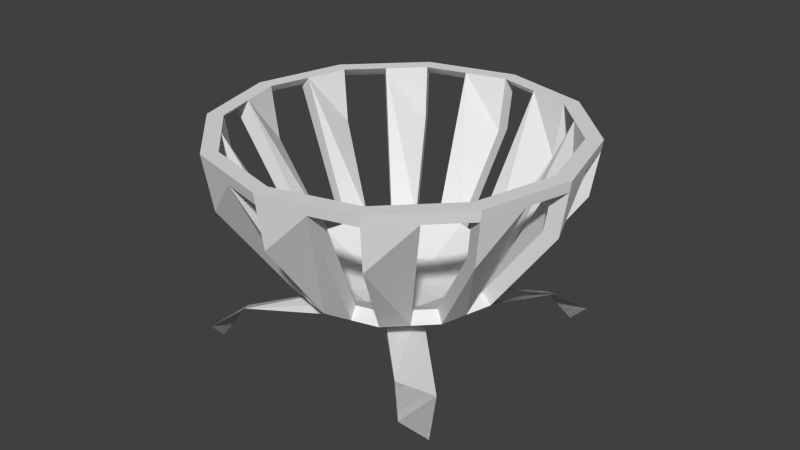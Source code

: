 # Source: Model_Source.blend  (saved by Blender 2.75.0; exported with 4.5.12 LTS)
import bpy
from mathutils import Matrix  # noqa: F401  (used for matrix-valued properties, if any)

bpy.ops.wm.read_factory_settings(use_empty=True)
scene = bpy.context.scene
scene.name = 'Scene'

# ---- collections
col_collection_1 = bpy.data.collections.new('Collection 1'); scene.collection.children.link(col_collection_1)
col_collection_1.hide_render = True
col_collection_1.hide_viewport = True
col_collection_2 = bpy.data.collections.new('Collection 2'); scene.collection.children.link(col_collection_2)

# ---- world
world_world = bpy.data.worlds.new('World'); scene.world = world_world
world_world.color = (0.05088, 0.05088, 0.05088)
world_world.use_sun_shadow = False
world_world.sun_shadow_jitter_overblur = 0.0
world_world.cycles.sampling_method = 'MANUAL'
world_world.cycles.sample_map_resolution = 256

# ---- meshes
me_sphere = bpy.data.meshes.new('Sphere')
me_sphere.from_pydata([(7.451e-09, -0.07071, 0.075), (7.451e-09, -0.07071, 0.125), (-0.07071, -7.451e-09, 0.075), (-0.07071, -7.451e-09, 0.125), (0.07071, 7.451e-09, 0.075), (0.07071, 7.451e-09, 0.125), (-7.451e-09, 0.07071, 0.075), (-7.451e-09, 0.07071, 0.125), (-7.451e-09, 0.07071, 0.125), (-7.451e-09, 0.07071, 0.075), (0.07071, 7.451e-09, 0.125), (0.07071, 7.451e-09, 0.075), (0.3182, 0.3889, 0.125), (0.3182, 0.3889, 0.075), (0.3889, 0.3182, 0.125), (0.3889, 0.3182, 0.075), (-0.3182, -0.3889, 0.075), (-0.3182, -0.3889, 0.125), (-0.3889, -0.3182, 0.125), (-0.3889, -0.3182, 0.075), (-0.3889, 0.3182, 0.125), (-0.3889, 0.3182, 0.075), (-0.3182, 0.3889, 0.125), (-0.3182, 0.3889, 0.075), (0.3182, -0.3889, 0.075), (0.3182, -0.3889, 0.125), (0.3889, -0.3182, 0.125), (0.3889, -0.3182, 0.075), (0.2546, -0.3253, 0.125), (0.3253, -0.2546, 0.125), (0.3253, -0.2546, 0.075), (0.2546, -0.3253, 0.075), (-0.2546, -0.3253, 0.075), (-0.3253, -0.2546, 0.075), (-0.3253, -0.2546, 0.125), (-0.2546, -0.3253, 0.125), (-0.2546, 0.3253, 0.075), (-0.2546, 0.3253, 0.125), (-0.3253, 0.2546, 0.075), (-0.3253, 0.2546, 0.125), (0.3253, 0.2546, 0.075), (0.3253, 0.2546, 0.125), (0.2546, 0.3253, 0.125), (0.2546, 0.3253, 0.075), (0.3553, 0.32, 0.0), (0.32, 0.3553, 0.0), (0.3235, 0.2881, 0.0), (-0.3553, -0.32, 0.0), (-0.32, -0.3553, 0.0), (-0.2881, -0.3235, 0.0), (-0.32, 0.3553, 0.0), (-0.3553, 0.32, 0.0), (-0.2881, 0.3235, 0.0), (-0.3235, 0.2881, 0.0), (0.32, -0.3553, 0.0), (0.3553, -0.32, 0.0), (0.2881, -0.3235, 0.0), (0.3235, -0.2881, 0.0), (-0.3235, -0.2881, 0.0), (0.2881, 0.3235, 0.0), (-0.5, 0.0, 0.6), (-0.4755, 0.0, 0.4455), (-0.4045, 0.0, 0.3061), (-0.2939, 0.0, 0.1955), (-0.1545, 0.0, 0.1245), (-0.433, 0.25, 0.6), (-0.4118, 0.2378, 0.4455), (-0.3503, 0.2023, 0.3061), (-0.2545, 0.1469, 0.1955), (-0.1338, 0.07725, 0.1245), (-0.25, 0.433, 0.6), (-0.2378, 0.4118, 0.4455), (-0.2023, 0.3503, 0.3061), (-0.1469, 0.2545, 0.1955), (-0.07725, 0.1338, 0.1245), (1.708e-07, 0.5, 0.6), (1.857e-07, 0.4755, 0.4455), (1.857e-07, 0.4045, 0.3061), (1.708e-07, 0.2939, 0.1955), (1.634e-07, 0.1545, 0.1245), (0.25, 0.433, 0.6), (0.2378, 0.4118, 0.4455), (0.2023, 0.3503, 0.3061), (0.1469, 0.2545, 0.1955), (0.07725, 0.1338, 0.1245), (0.433, 0.25, 0.6), (0.4118, 0.2378, 0.4455), (0.3503, 0.2023, 0.3061), (0.2545, 0.1469, 0.1955), (0.1338, 0.07725, 0.1245), (0.5, -3.775e-08, 0.6), (0.4755, -7.947e-09, 0.4455), (0.4045, -3.775e-08, 0.3061), (0.2939, -2.285e-08, 0.1955), (0.1545, 6.955e-09, 0.1245), (0.433, -0.25, 0.6), (0.4118, -0.2378, 0.4455), (0.3503, -0.2023, 0.3061), (0.2545, -0.1469, 0.1955), (0.1338, -0.07725, 0.1245), (1.629e-07, 0.0, 0.1), (0.25, -0.433, 0.6), (0.2378, -0.4118, 0.4455), (0.2023, -0.3503, 0.3061), (0.1469, -0.2545, 0.1955), (0.07725, -0.1338, 0.1245), (1.41e-07, -0.5, 0.6), (1.559e-07, -0.4755, 0.4455), (1.112e-07, -0.4045, 0.3061), (1.41e-07, -0.2939, 0.1955), (1.634e-07, -0.1545, 0.1245), (-0.25, -0.433, 0.6), (-0.2378, -0.4118, 0.4455), (-0.2023, -0.3503, 0.3061), (-0.1469, -0.2545, 0.1955), (-0.07725, -0.1338, 0.1245), (-0.433, -0.25, 0.6), (-0.4118, -0.2378, 0.4455), (-0.3503, -0.2023, 0.3061), (-0.2545, -0.1469, 0.1955), (-0.1338, -0.07725, 0.1245), (-0.4556, 4.533e-09, 0.5995), (-0.4326, 2.971e-09, 0.4516), (-0.3677, 1.13e-09, 0.3245), (-0.2667, 1.445e-09, 0.2238), (-0.1396, 1.833e-09, 0.1594), (-0.3945, 0.2278, 0.5995), (-0.3747, 0.2163, 0.4516), (-0.3185, 0.1839, 0.3245), (-0.231, 0.1334, 0.2238), (-0.1209, 0.06978, 0.1594), (-0.2278, 0.3945, 0.5995), (-0.2163, 0.3747, 0.4516), (-0.1839, 0.3185, 0.3245), (-0.1333, 0.231, 0.2238), (-0.06978, 0.1209, 0.1594), (1.69e-07, 0.4556, 0.5995), (1.837e-07, 0.4326, 0.4516), (1.846e-07, 0.3677, 0.3245), (1.704e-07, 0.2667, 0.2238), (1.635e-07, 0.1396, 0.1594), (0.2278, 0.3945, 0.5995), (0.2163, 0.3747, 0.4516), (0.1839, 0.3185, 0.3245), (0.1334, 0.231, 0.2238), (0.06978, 0.1209, 0.1594), (0.3945, 0.2278, 0.5995), (0.3747, 0.2163, 0.4516), (0.3185, 0.1839, 0.3245), (0.231, 0.1334, 0.2238), (0.1209, 0.06978, 0.1594), (0.4556, -3.276e-08, 0.5995), (0.4326, -6.576e-09, 0.4516), (0.3677, -3.572e-08, 0.3245), (0.2667, -2.151e-08, 0.2238), (0.1396, 7.091e-09, 0.1594), (0.3945, -0.2278, 0.5995), (0.3747, -0.2163, 0.4516), (0.3185, -0.1839, 0.3245), (0.231, -0.1334, 0.2238), (0.1209, -0.06978, 0.1594), (1.629e-07, 1.424e-09, 0.1375), (0.2278, -0.3945, 0.5995), (0.2163, -0.3747, 0.4516), (0.1839, -0.3185, 0.3245), (0.1334, -0.231, 0.2238), (0.06978, -0.1209, 0.1594), (1.433e-07, -0.4556, 0.5995), (1.569e-07, -0.4326, 0.4516), (1.176e-07, -0.3677, 0.3245), (1.457e-07, -0.2667, 0.2238), (1.645e-07, -0.1396, 0.1594), (-0.2278, -0.3945, 0.5995), (-0.2163, -0.3747, 0.4516), (-0.1839, -0.3185, 0.3245), (-0.1334, -0.231, 0.2238), (-0.06978, -0.1209, 0.1594), (-0.3945, -0.2278, 0.5995), (-0.3747, -0.2163, 0.4516), (-0.3185, -0.1839, 0.3245), (-0.231, -0.1334, 0.2238), (-0.1209, -0.06978, 0.1594), (0.2742, 0.07347, 0.1955), (0.3774, 0.1011, 0.3061), (0.4665, 0.125, 0.6), (0.1442, 0.03863, 0.1245), (0.4437, 0.1189, 0.4455), (0.2488, 0.06668, 0.2238), (0.3431, 0.09193, 0.3245), (0.425, 0.1139, 0.5995), (0.1302, 0.03489, 0.1594), (0.4036, 0.1082, 0.4516), (0.03863, 0.1442, 0.1245), (0.07347, 0.2742, 0.1955), (0.1189, 0.4437, 0.4455), (0.125, 0.4665, 0.6), (0.1011, 0.3774, 0.3061), (0.03489, 0.1302, 0.1594), (0.06668, 0.2488, 0.2238), (0.1082, 0.4036, 0.4516), (0.1139, 0.425, 0.5995), (0.09193, 0.3431, 0.3245), (-0.1055, 0.1055, 0.1245), (-0.2763, 0.2763, 0.3061), (-0.3248, 0.3248, 0.4455), (-0.2007, 0.2007, 0.1955), (-0.3415, 0.3415, 0.6), (-0.09532, 0.09532, 0.1594), (-0.2512, 0.2512, 0.3245), (-0.2955, 0.2955, 0.4516), (-0.1822, 0.1822, 0.2238), (-0.3111, 0.3111, 0.5995), (-0.2742, -0.07347, 0.1955), (-0.3774, -0.1011, 0.3061), (-0.4665, -0.125, 0.6), (-0.1442, -0.03863, 0.1245), (-0.4437, -0.1189, 0.4455), (-0.2488, -0.06668, 0.2238), (-0.3431, -0.09193, 0.3245), (-0.425, -0.1139, 0.5995), (-0.1302, -0.03489, 0.1594), (-0.4036, -0.1082, 0.4516), (-0.1442, 0.03863, 0.1245), (-0.3774, 0.1011, 0.3061), (-0.4437, 0.1189, 0.4455), (-0.2742, 0.07347, 0.1955), (-0.4665, 0.125, 0.6), (-0.1302, 0.03489, 0.1594), (-0.3431, 0.09193, 0.3245), (-0.4036, 0.1082, 0.4516), (-0.2488, 0.06668, 0.2238), (-0.425, 0.1139, 0.5995), (-0.2007, -0.2007, 0.1955), (-0.2763, -0.2763, 0.3061), (-0.3415, -0.3415, 0.6), (-0.1055, -0.1055, 0.1245), (-0.3248, -0.3248, 0.4455), (-0.1822, -0.1822, 0.2238), (-0.2512, -0.2512, 0.3245), (-0.3111, -0.3111, 0.5995), (-0.09532, -0.09532, 0.1594), (-0.2955, -0.2955, 0.4516), (-0.125, -0.4665, 0.6), (-0.03863, -0.1442, 0.1245), (-0.07347, -0.2742, 0.1955), (-0.1189, -0.4437, 0.4455), (-0.1011, -0.3774, 0.3061), (-0.1139, -0.425, 0.5995), (-0.03489, -0.1302, 0.1594), (-0.06667, -0.2488, 0.2238), (-0.1082, -0.4036, 0.4516), (-0.09193, -0.3431, 0.3245), (0.03863, -0.1442, 0.1245), (0.07347, -0.2742, 0.1955), (0.1189, -0.4437, 0.4455), (0.125, -0.4665, 0.6), (0.1011, -0.3774, 0.3061), (0.03489, -0.1302, 0.1594), (0.06668, -0.2488, 0.2238), (0.1082, -0.4036, 0.4516), (0.1139, -0.425, 0.5995), (0.09193, -0.3431, 0.3245), (0.1055, -0.1055, 0.1245), (0.2763, -0.2763, 0.3061), (0.3248, -0.3248, 0.4455), (0.2007, -0.2007, 0.1955), (0.3415, -0.3415, 0.6), (0.09532, -0.09532, 0.1594), (0.2512, -0.2512, 0.3245), (0.2955, -0.2955, 0.4516), (0.1822, -0.1822, 0.2238), (0.3111, -0.3111, 0.5995), (0.3774, -0.1011, 0.3061), (0.4437, -0.1189, 0.4455), (0.2742, -0.07347, 0.1955), (0.4665, -0.125, 0.6), (0.1442, -0.03863, 0.1245), (0.3431, -0.09193, 0.3245), (0.4036, -0.1082, 0.4516), (0.2488, -0.06668, 0.2238), (0.425, -0.1139, 0.5995), (0.1302, -0.03489, 0.1594), (0.2007, 0.2007, 0.1955), (0.2763, 0.2763, 0.3061), (0.3415, 0.3415, 0.6), (0.1055, 0.1055, 0.1245), (0.3248, 0.3248, 0.4455), (0.1822, 0.1822, 0.2238), (0.2512, 0.2512, 0.3245), (0.3111, 0.3111, 0.5995), (0.09532, 0.09532, 0.1594), (0.2955, 0.2955, 0.4516), (-0.1189, 0.4437, 0.4455), (-0.125, 0.4665, 0.6), (-0.03863, 0.1442, 0.1245), (-0.1011, 0.3774, 0.3061), (-0.07347, 0.2742, 0.1955), (-0.1082, 0.4036, 0.4516), (-0.1139, 0.425, 0.5995), (-0.03489, 0.1302, 0.1594), (-0.09193, 0.3431, 0.3245), (-0.06667, 0.2488, 0.2238), (-0.4951, 0.0, 0.5691), (-0.4288, 0.2476, 0.5691), (-0.2476, 0.4288, 0.5691), (1.738e-07, 0.4951, 0.5691), (0.2476, 0.4288, 0.5691), (0.4288, 0.2476, 0.5691), (0.4951, -3.179e-08, 0.5691), (0.4288, -0.2476, 0.5691), (0.2476, -0.4288, 0.5691), (1.44e-07, -0.4951, 0.5691), (-0.2476, -0.4288, 0.5691), (-0.4288, -0.2476, 0.5691), (0.4619, 0.1238, 0.5691), (0.1238, 0.4619, 0.5691), (-0.3382, 0.3382, 0.5691), (-0.4619, -0.1238, 0.5691), (-0.4619, 0.1238, 0.5691), (-0.3382, -0.3382, 0.5691), (-0.1238, -0.4619, 0.5691), (0.1238, -0.4619, 0.5691), (0.3382, -0.3382, 0.5691), (0.4619, -0.1238, 0.5691), (0.3382, 0.3382, 0.5691), (-0.1238, 0.4619, 0.5691), (-0.1461, 0.5451, 0.65), (1.596e-07, 0.5843, 0.65), (0.1461, 0.5451, 0.65), (0.2921, 0.506, 0.65), (0.1461, -0.5451, 0.65), (1.248e-07, -0.5843, 0.65), (-0.1331, 0.4967, 0.6495), (1.575e-07, 0.5323, 0.6495), (0.1331, 0.4967, 0.6495), (0.2662, 0.461, 0.6495), (0.1331, -0.4967, 0.6495), (1.274e-07, -0.5323, 0.6495), (0.2921, -0.506, 0.65), (0.2662, -0.461, 0.6495), (-0.2921, -0.506, 0.65), (-0.2662, -0.461, 0.6495), (-0.506, -0.2921, 0.65), (-0.461, -0.2662, 0.6495), (-0.5843, 7.948e-09, 0.65), (-0.5323, 1.324e-08, 0.6495), (-0.506, 0.2921, 0.65), (-0.461, 0.2662, 0.6495), (-0.2921, 0.506, 0.65), (-0.2662, 0.461, 0.6495), (0.506, 0.2921, 0.65), (0.461, 0.2662, 0.6495), (0.5843, -3.616e-08, 0.65), (0.5323, -3.034e-08, 0.6495), (0.506, -0.2921, 0.65), (0.461, -0.2662, 0.6495), (0.5451, 0.1461, 0.65), (0.4967, 0.1331, 0.6495), (-0.3991, 0.3991, 0.65), (-0.3636, 0.3636, 0.6495), (-0.5451, -0.1461, 0.65), (-0.4967, -0.1331, 0.6495), (-0.5451, 0.1461, 0.65), (-0.4967, 0.1331, 0.6495), (-0.3991, -0.3991, 0.65), (-0.3636, -0.3636, 0.6495), (-0.1461, -0.5451, 0.65), (-0.1331, -0.4967, 0.6495), (0.3991, -0.3991, 0.65), (0.3636, -0.3636, 0.6495), (0.5451, -0.1461, 0.65), (0.4967, -0.1331, 0.6495), (0.3991, 0.3991, 0.65), (0.3636, 0.3636, 0.6495)], [], [(40, 43, 59, 46), (37, 36, 23, 22), (29, 28, 25, 26), (0, 2, 6, 4), (5, 7, 3, 1), (41, 40, 15, 14), (12, 14, 15, 13), (43, 42, 12, 13), (24, 31, 56, 54), (42, 41, 14, 12), (17, 18, 19, 16), (35, 34, 18, 17), (34, 33, 19, 18), (32, 35, 17, 16), (20, 22, 23, 21), (38, 21, 51, 53), (39, 37, 22, 20), (38, 39, 20, 21), (26, 25, 24, 27), (30, 29, 26, 27), (28, 31, 24, 25), (43, 13, 45, 59), (0, 4, 30, 31), (1, 0, 31, 28), (4, 5, 29, 30), (5, 1, 28, 29), (0, 1, 35, 32), (3, 2, 33, 34), (1, 3, 34, 35), (2, 0, 32, 33), (2, 3, 39, 38), (3, 7, 37, 39), (6, 2, 38, 36), (7, 6, 36, 37), (8, 10, 41, 42), (11, 9, 43, 40), (9, 8, 42, 43), (10, 11, 40, 41), (58, 49, 48, 47), (46, 59, 45, 44), (52, 53, 51, 50), (56, 57, 55, 54), (36, 38, 53, 52), (33, 32, 49, 58), (13, 15, 44, 45), (16, 19, 47, 48), (15, 40, 46, 44), (19, 33, 58, 47), (21, 23, 50, 51), (30, 27, 55, 57), (32, 16, 48, 49), (27, 24, 54, 55), (23, 36, 52, 50), (31, 30, 57, 56), (223, 224, 66, 67), (225, 223, 67, 68), (222, 225, 68, 69), (318, 226, 65, 303), (203, 204, 71, 72), (205, 203, 72, 73), (202, 205, 73, 74), (316, 206, 70, 304), (325, 293, 75, 305), (295, 292, 76, 77), (296, 295, 77, 78), (294, 296, 78, 79), (192, 193, 83, 84), (315, 195, 80, 306), (196, 194, 81, 82), (193, 196, 82, 83), (282, 283, 87, 88), (285, 282, 88, 89), (324, 284, 85, 307), (283, 286, 86, 87), (182, 183, 92, 93), (185, 182, 93, 94), (314, 184, 90, 308), (183, 186, 91, 92), (272, 273, 96, 97), (274, 272, 97, 98), (276, 274, 98, 99), (323, 275, 95, 309), (263, 264, 102, 103), (265, 263, 103, 104), (262, 265, 104, 105), (322, 266, 101, 310), (252, 253, 109, 110), (321, 255, 106, 311), (256, 254, 107, 108), (253, 256, 108, 109), (243, 244, 114, 115), (320, 242, 111, 312), (246, 245, 112, 113), (244, 246, 113, 114), (232, 233, 118, 119), (235, 232, 119, 120), (319, 234, 116, 313), (233, 236, 117, 118), (100, 64, 222, 69), (100, 69, 202, 74), (100, 74, 294, 79), (100, 79, 192, 84), (100, 84, 285, 89), (100, 89, 185, 94), (100, 94, 276, 99), (100, 99, 262, 105), (100, 105, 252, 110), (100, 110, 243, 115), (100, 115, 235, 120), (212, 213, 62, 63), (215, 212, 63, 64), (317, 214, 60, 302), (100, 120, 215, 64), (213, 216, 61, 62), (228, 128, 127, 229), (230, 129, 128, 228), (227, 130, 129, 230), (229, 127, 126, 231), (208, 133, 132, 209), (210, 134, 133, 208), (207, 135, 134, 210), (209, 132, 131, 211), (297, 137, 136, 298), (300, 138, 137, 297), (301, 139, 138, 300), (299, 140, 139, 301), (197, 145, 144, 198), (199, 142, 141, 200), (201, 143, 142, 199), (198, 144, 143, 201), (287, 149, 148, 288), (290, 150, 149, 287), (291, 147, 146, 289), (288, 148, 147, 291), (187, 154, 153, 188), (190, 155, 154, 187), (191, 152, 151, 189), (188, 153, 152, 191), (277, 158, 157, 278), (279, 159, 158, 277), (281, 160, 159, 279), (278, 157, 156, 280), (268, 164, 163, 269), (270, 165, 164, 268), (267, 166, 165, 270), (269, 163, 162, 271), (257, 171, 170, 258), (259, 168, 167, 260), (261, 169, 168, 259), (258, 170, 169, 261), (248, 176, 175, 249), (250, 173, 172, 247), (251, 174, 173, 250), (249, 175, 174, 251), (237, 180, 179, 238), (240, 181, 180, 237), (241, 178, 177, 239), (238, 179, 178, 241), (161, 130, 227, 125), (161, 135, 207, 130), (161, 140, 299, 135), (161, 145, 197, 140), (161, 150, 290, 145), (161, 155, 190, 150), (161, 160, 281, 155), (161, 166, 267, 160), (161, 171, 257, 166), (161, 176, 248, 171), (161, 181, 240, 176), (217, 124, 123, 218), (220, 125, 124, 217), (221, 122, 121, 219), (161, 125, 220, 181), (218, 123, 122, 221), (255, 101, 162, 260), (141, 80, 329, 335), (136, 75, 327, 333), (184, 189, 357, 356), (116, 234, 364, 342), (131, 70, 348, 349), (293, 70, 131, 298), (195, 75, 136, 200), (214, 219, 361, 360), (242, 247, 367, 366), (289, 146, 351, 373), (126, 65, 346, 347), (85, 146, 189, 184), (150, 190, 187, 149), (307, 85, 184, 314), (89, 88, 182, 185), (275, 280, 371, 370), (140, 197, 198, 139), (305, 75, 195, 315), (79, 78, 193, 192), (65, 126, 211, 206), (130, 207, 210, 129), (303, 65, 206, 316), (69, 68, 205, 202), (116, 177, 219, 214), (181, 220, 217, 180), (313, 116, 214, 317), (120, 119, 212, 215), (60, 121, 231, 226), (125, 227, 230, 124), (302, 60, 226, 318), (64, 63, 225, 222), (111, 172, 239, 234), (176, 240, 237, 175), (312, 111, 234, 319), (115, 114, 232, 235), (106, 167, 247, 242), (171, 248, 249, 170), (311, 106, 242, 320), (110, 109, 244, 243), (65, 226, 362, 346), (166, 257, 258, 165), (310, 101, 255, 321), (105, 104, 253, 252), (95, 156, 271, 266), (160, 267, 270, 159), (309, 95, 266, 322), (99, 98, 265, 262), (90, 151, 280, 275), (155, 281, 279, 154), (308, 90, 275, 323), (94, 93, 274, 276), (80, 141, 289, 284), (145, 290, 287, 144), (306, 80, 284, 324), (84, 83, 282, 285), (121, 60, 344, 345), (135, 299, 301, 134), (74, 73, 296, 294), (304, 70, 293, 325), (216, 317, 302, 61), (236, 319, 313, 117), (245, 320, 312, 112), (254, 321, 311, 107), (264, 322, 310, 102), (273, 323, 309, 96), (186, 314, 308, 91), (286, 324, 307, 86), (194, 315, 306, 81), (292, 325, 305, 76), (204, 316, 304, 71), (224, 318, 303, 66), (249, 251, 250, 247, 320, 245, 246, 244), (238, 241, 239, 319, 236, 233, 232, 237), (218, 221, 219, 317, 216, 213, 212, 217), (229, 231, 318, 224, 223, 225, 230, 228), (209, 211, 316, 204, 203, 205, 210, 208), (301, 300, 297, 298, 325, 292, 295, 296), (198, 201, 199, 200, 315, 194, 196, 193), (288, 291, 289, 324, 286, 283, 282, 287), (188, 191, 189, 314, 186, 183, 182, 187), (278, 280, 323, 273, 272, 274, 279, 277), (269, 271, 322, 264, 263, 265, 270, 268), (258, 261, 259, 260, 321, 254, 256, 253), (102, 310, 162, 163, 164, 165, 104, 103), (96, 309, 156, 157, 158, 159, 98, 97), (91, 308, 151, 152, 153, 154, 93, 92), (86, 307, 146, 147, 148, 149, 88, 87), (81, 306, 141, 142, 143, 144, 83, 82), (76, 305, 136, 137, 138, 139, 78, 77), (71, 304, 131, 132, 133, 134, 73, 72), (66, 303, 126, 127, 128, 129, 68, 67), (61, 302, 121, 122, 123, 124, 63, 62), (117, 313, 177, 178, 179, 180, 119, 118), (112, 312, 172, 173, 174, 175, 114, 113), (107, 311, 167, 168, 169, 170, 109, 108), (114, 175, 237, 232), (244, 109, 170, 249), (253, 104, 165, 258), (98, 159, 270, 265), (93, 154, 279, 274), (88, 149, 187, 182), (83, 144, 287, 282), (193, 78, 139, 198), (73, 134, 301, 296), (68, 129, 210, 205), (63, 124, 230, 225), (119, 180, 217, 212), (298, 131, 304, 325), (200, 136, 305, 315), (289, 141, 306, 324), (189, 146, 307, 314), (280, 151, 308, 323), (271, 156, 309, 322), (260, 162, 310, 321), (247, 167, 311, 320), (239, 172, 312, 319), (219, 177, 313, 317), (231, 121, 302, 318), (211, 126, 303, 316), (366, 367, 341, 340), (364, 365, 343, 342), (360, 361, 345, 344), (362, 363, 347, 346), (358, 359, 349, 348), (372, 373, 351, 350), (356, 357, 353, 352), (370, 371, 355, 354), (368, 369, 339, 338), (329, 328, 334, 335), (331, 330, 336, 337), (327, 326, 332, 333), (284, 289, 373, 372), (231, 126, 347, 363), (111, 242, 366, 340), (146, 85, 350, 351), (260, 167, 337, 336), (200, 141, 335, 334), (101, 266, 368, 338), (226, 231, 363, 362), (151, 90, 352, 353), (239, 177, 343, 365), (70, 206, 358, 348), (255, 260, 336, 330), (156, 95, 354, 355), (95, 275, 370, 354), (195, 200, 334, 328), (60, 214, 360, 344), (106, 255, 330, 331), (80, 195, 328, 329), (90, 184, 356, 352), (234, 239, 365, 364), (162, 101, 338, 339), (271, 162, 339, 369), (247, 172, 341, 367), (298, 136, 333, 332), (293, 298, 332, 326), (167, 106, 331, 337), (266, 271, 369, 368), (85, 284, 372, 350), (211, 131, 349, 359), (172, 111, 340, 341), (206, 211, 359, 358), (280, 156, 355, 371), (219, 121, 345, 361), (177, 116, 342, 343), (189, 151, 353, 357), (75, 293, 326, 327)])
_uv = me_sphere.uv_layers.new(name='UVMap')
_uv.uv.foreach_set('vector', [0.9307, 0.5215, 0.9307, 0.5267, 0.9267, 0.5254, 0.9267, 0.5228, 0.8713, 0.5548, 0.874, 0.5548, 0.874, 0.5595, 0.8713, 0.5595, 0.6203, 0.4163, 0.6151, 0.4163, 0.6151, 0.4116, 0.6203, 0.4116, 0.8781, 0.6098, 0.8781, 0.6046, 0.8834, 0.6046, 0.8834, 0.6098, 0.8436, 0.4849, 0.8436, 0.4901, 0.8383, 0.4901, 0.8383, 0.4849, 0.9184, 0.5407, 0.9158, 0.5407, 0.9158, 0.536, 0.9184, 0.536, 0.8928, 0.5783, 0.898, 0.5783, 0.898, 0.5809, 0.8928, 0.5809, 0.8601, 0.5409, 0.8574, 0.5409, 0.8574, 0.5362, 0.8601, 0.5362, 0.8393, 0.5375, 0.8393, 0.5327, 0.8433, 0.5339, 0.8433, 0.5363, 0.6952, 0.5053, 0.7004, 0.5053, 0.7004, 0.5101, 0.6952, 0.5101, 0.9374, 0.4985, 0.9321, 0.4985, 0.9321, 0.4959, 0.9374, 0.4959, 0.5961, 0.4353, 0.5961, 0.4405, 0.5914, 0.4405, 0.5914, 0.4353, 0.8574, 0.5409, 0.8548, 0.5409, 0.8548, 0.5362, 0.8574, 0.5362, 0.8849, 0.5606, 0.8876, 0.5606, 0.8876, 0.5652, 0.8849, 0.5653, 0.8928, 0.5849, 0.8876, 0.5849, 0.8876, 0.5823, 0.8928, 0.5823, 0.9077, 0.5407, 0.9077, 0.536, 0.9118, 0.5372, 0.9118, 0.5396, 0.6151, 0.4595, 0.6203, 0.4595, 0.6203, 0.4642, 0.6151, 0.4642, 0.9077, 0.5407, 0.9051, 0.5407, 0.9051, 0.536, 0.9077, 0.536, 0.9384, 0.5347, 0.9333, 0.5347, 0.9332, 0.5321, 0.9384, 0.5321, 0.8406, 0.5561, 0.8433, 0.5561, 0.8433, 0.5608, 0.8406, 0.5608, 0.8366, 0.5327, 0.8393, 0.5327, 0.8393, 0.5375, 0.8366, 0.5375, 0.8601, 0.5409, 0.8601, 0.5362, 0.8641, 0.5374, 0.8641, 0.5397, 0.6828, 0.5478, 0.6881, 0.5478, 0.6881, 0.5668, 0.6828, 0.5668, 0.8366, 0.5138, 0.8393, 0.5138, 0.8393, 0.5327, 0.8366, 0.5327, 0.8406, 0.5375, 0.8433, 0.5375, 0.8433, 0.5561, 0.8406, 0.5561, 0.6203, 0.4353, 0.6151, 0.4353, 0.6151, 0.4163, 0.6203, 0.4163, 0.8849, 0.542, 0.8876, 0.542, 0.8876, 0.5606, 0.8849, 0.5606, 0.8574, 0.5599, 0.8548, 0.5599, 0.8548, 0.5409, 0.8574, 0.5409, 0.6151, 0.4353, 0.6151, 0.4405, 0.5961, 0.4405, 0.5961, 0.4353, 0.6828, 0.5426, 0.6828, 0.5478, 0.6639, 0.5478, 0.6639, 0.5426, 0.9077, 0.5597, 0.9051, 0.5597, 0.9051, 0.5407, 0.9077, 0.5407, 0.6151, 0.4405, 0.6203, 0.4405, 0.6203, 0.4595, 0.6151, 0.4595, 0.6881, 0.5426, 0.6828, 0.5426, 0.6828, 0.5236, 0.6881, 0.5236, 0.8713, 0.5362, 0.874, 0.5362, 0.874, 0.5548, 0.8713, 0.5548, 0.6952, 0.4864, 0.7004, 0.4864, 0.7004, 0.5053, 0.6952, 0.5053, 0.6523, 0.6014, 0.647, 0.6014, 0.647, 0.5825, 0.6523, 0.5825, 0.8601, 0.5599, 0.8574, 0.5599, 0.8574, 0.5409, 0.8601, 0.5409, 0.9184, 0.5593, 0.9158, 0.5593, 0.9158, 0.5407, 0.9184, 0.5407, 0.6039, 0.6059, 0.6039, 0.6085, 0.6015, 0.6085, 0.6015, 0.6059, 0.6639, 0.6086, 0.6639, 0.606, 0.6663, 0.606, 0.6663, 0.6086, 0.6089, 0.6059, 0.6089, 0.6085, 0.6065, 0.6085, 0.6065, 0.6059, 0.6041, 0.6085, 0.6041, 0.6059, 0.6065, 0.6059, 0.6065, 0.6085, 0.8323, 0.581, 0.8323, 0.5862, 0.8282, 0.5848, 0.8282, 0.5822, 0.9393, 0.5227, 0.9393, 0.5279, 0.9353, 0.5264, 0.9353, 0.5238, 0.8928, 0.5809, 0.898, 0.5809, 0.8966, 0.5849, 0.894, 0.5849, 0.9374, 0.4959, 0.9321, 0.4959, 0.9334, 0.4919, 0.936, 0.4919, 0.9158, 0.536, 0.9158, 0.5407, 0.9118, 0.5393, 0.9118, 0.537, 0.8548, 0.5362, 0.8548, 0.5409, 0.8508, 0.5397, 0.8508, 0.5374, 0.8928, 0.5823, 0.8876, 0.5823, 0.8889, 0.5783, 0.8915, 0.5783, 0.8406, 0.5561, 0.8406, 0.5608, 0.8366, 0.5594, 0.8366, 0.5571, 0.8849, 0.5606, 0.8849, 0.5653, 0.8809, 0.5639, 0.8809, 0.5616, 0.9384, 0.5321, 0.9332, 0.5321, 0.9347, 0.5281, 0.9373, 0.5281, 0.874, 0.5595, 0.874, 0.5548, 0.878, 0.5562, 0.878, 0.5585, 0.9351, 0.5215, 0.9351, 0.5268, 0.9311, 0.5255, 0.9311, 0.5228, 0.9208, 0.5277, 0.9134, 0.5295, 0.9133, 0.5239, 0.9207, 0.5229, 0.8509, 0.4838, 0.8458, 0.4861, 0.8436, 0.481, 0.8493, 0.4801, 0.8574, 0.4809, 0.8509, 0.4838, 0.8493, 0.4801, 0.8566, 0.479, 0.9068, 0.53, 0.9052, 0.5301, 0.9051, 0.5242, 0.9067, 0.5242, 0.9207, 0.5174, 0.9133, 0.5174, 0.9133, 0.5109, 0.9207, 0.5119, 0.9267, 0.5174, 0.9207, 0.5174, 0.9207, 0.5119, 0.9267, 0.5134, 0.8568, 0.4769, 0.8497, 0.4762, 0.8502, 0.4722, 0.857, 0.4748, 0.9067, 0.5174, 0.9051, 0.5174, 0.9051, 0.5106, 0.9067, 0.5107, 0.9068, 0.5048, 0.9052, 0.5047, 0.9053, 0.4988, 0.907, 0.499, 0.9208, 0.5071, 0.9134, 0.5053, 0.9135, 0.4997, 0.9209, 0.5024, 0.8525, 0.469, 0.848, 0.4656, 0.8513, 0.4612, 0.8549, 0.4657, 0.8583, 0.4731, 0.8525, 0.469, 0.8549, 0.4657, 0.8595, 0.4714, 0.8614, 0.4706, 0.8586, 0.4641, 0.8622, 0.4625, 0.8633, 0.4697, 0.8164, 0.5439, 0.8148, 0.544, 0.8146, 0.5376, 0.8163, 0.5375, 0.8305, 0.5423, 0.823, 0.5435, 0.8228, 0.5374, 0.8304, 0.5371, 0.8366, 0.5405, 0.8305, 0.5423, 0.8304, 0.5371, 0.8365, 0.5367, 0.8366, 0.5327, 0.8304, 0.5317, 0.8305, 0.5263, 0.8366, 0.5288, 0.8654, 0.47, 0.8662, 0.4629, 0.8702, 0.4634, 0.8675, 0.4702, 0.8163, 0.5309, 0.8147, 0.5309, 0.8148, 0.5242, 0.8164, 0.5243, 0.8304, 0.5317, 0.8229, 0.5311, 0.823, 0.5247, 0.8305, 0.5263, 0.8734, 0.4657, 0.8767, 0.4612, 0.8812, 0.4644, 0.8766, 0.4681, 0.8692, 0.4714, 0.8734, 0.4657, 0.8766, 0.4681, 0.8709, 0.4727, 0.8167, 0.5191, 0.8151, 0.519, 0.8153, 0.5138, 0.817, 0.514, 0.8307, 0.5221, 0.8232, 0.5198, 0.8235, 0.5149, 0.8309, 0.5179, 0.919, 0.4897, 0.9114, 0.4909, 0.9113, 0.4848, 0.9188, 0.4845, 0.9251, 0.4878, 0.919, 0.4897, 0.9188, 0.4845, 0.925, 0.4841, 0.8718, 0.4746, 0.8782, 0.4718, 0.8799, 0.4754, 0.8726, 0.4765, 0.9049, 0.4913, 0.9033, 0.4914, 0.9031, 0.4849, 0.9047, 0.4849, 0.9189, 0.4791, 0.9114, 0.4785, 0.9114, 0.4721, 0.919, 0.4737, 0.9251, 0.4801, 0.9189, 0.4791, 0.919, 0.4737, 0.9251, 0.4762, 0.8724, 0.4786, 0.8794, 0.4794, 0.879, 0.4834, 0.8722, 0.4807, 0.9048, 0.4783, 0.9032, 0.4782, 0.9033, 0.4715, 0.9049, 0.4717, 0.8709, 0.4824, 0.8766, 0.4866, 0.8743, 0.4898, 0.8697, 0.4841, 0.9052, 0.4665, 0.9035, 0.4664, 0.9038, 0.4612, 0.9054, 0.4614, 0.9192, 0.4695, 0.9117, 0.4672, 0.912, 0.4622, 0.9194, 0.4653, 0.8766, 0.4866, 0.8812, 0.4899, 0.8779, 0.4944, 0.8743, 0.4898, 0.8677, 0.485, 0.8706, 0.4914, 0.8669, 0.4931, 0.8658, 0.4858, 0.9012, 0.4672, 0.9029, 0.4671, 0.9031, 0.473, 0.9015, 0.4731, 0.8872, 0.4695, 0.8947, 0.4677, 0.8949, 0.4733, 0.8874, 0.4743, 0.8706, 0.4914, 0.8729, 0.4966, 0.8678, 0.4988, 0.8669, 0.4931, 0.8812, 0.4798, 0.8874, 0.4798, 0.8874, 0.4853, 0.8812, 0.4838, 0.8637, 0.4856, 0.863, 0.4926, 0.859, 0.4922, 0.8616, 0.4854, 0.9015, 0.4798, 0.9031, 0.4798, 0.9031, 0.4866, 0.9015, 0.4865, 0.8874, 0.4798, 0.8949, 0.4798, 0.8949, 0.4863, 0.8874, 0.4853, 0.8646, 0.4778, 0.8583, 0.4829, 0.8574, 0.4809, 0.8566, 0.479, 0.8646, 0.4778, 0.8566, 0.479, 0.8568, 0.4769, 0.857, 0.4748, 0.8646, 0.4778, 0.857, 0.4748, 0.8583, 0.4731, 0.8595, 0.4714, 0.8646, 0.4778, 0.8595, 0.4714, 0.8614, 0.4706, 0.8633, 0.4697, 0.8646, 0.4778, 0.8633, 0.4697, 0.8654, 0.47, 0.8675, 0.4702, 0.8646, 0.4778, 0.8675, 0.4702, 0.8692, 0.4714, 0.8709, 0.4727, 0.8646, 0.4778, 0.8709, 0.4727, 0.8718, 0.4746, 0.8726, 0.4765, 0.8646, 0.4778, 0.8726, 0.4765, 0.8724, 0.4786, 0.8722, 0.4807, 0.8646, 0.4778, 0.8722, 0.4807, 0.8709, 0.4824, 0.8697, 0.4841, 0.8646, 0.4778, 0.8697, 0.4841, 0.8677, 0.485, 0.8658, 0.4858, 0.8646, 0.4778, 0.8658, 0.4858, 0.8637, 0.4856, 0.8616, 0.4854, 0.8558, 0.4898, 0.8524, 0.4944, 0.848, 0.4911, 0.8525, 0.4875, 0.8599, 0.4841, 0.8558, 0.4898, 0.8525, 0.4875, 0.8583, 0.4829, 0.9012, 0.4924, 0.9029, 0.4925, 0.9026, 0.4984, 0.901, 0.4982, 0.8646, 0.4778, 0.8616, 0.4854, 0.8599, 0.4841, 0.8583, 0.4829, 0.8872, 0.4901, 0.8947, 0.4919, 0.8945, 0.4975, 0.887, 0.4948, 0.6465, 0.5517, 0.6512, 0.5514, 0.6511, 0.5579, 0.6456, 0.5582, 0.6259, 0.4983, 0.6241, 0.4952, 0.6279, 0.4914, 0.6304, 0.4958, 0.6203, 0.5016, 0.6194, 0.4999, 0.6241, 0.4952, 0.6259, 0.4983, 0.6456, 0.5582, 0.6511, 0.5579, 0.6512, 0.5656, 0.6454, 0.5659, 0.6294, 0.5617, 0.6245, 0.5614, 0.6234, 0.5548, 0.6291, 0.5552, 0.621, 0.4934, 0.6178, 0.4915, 0.6192, 0.4864, 0.6235, 0.4889, 0.6178, 0.499, 0.6161, 0.498, 0.6178, 0.4915, 0.621, 0.4934, 0.6291, 0.5552, 0.6234, 0.5548, 0.6233, 0.5471, 0.6294, 0.5475, 0.6528, 0.5385, 0.6485, 0.5373, 0.649, 0.5296, 0.6536, 0.5307, 0.6536, 0.5453, 0.6499, 0.5443, 0.6485, 0.5373, 0.6528, 0.5385, 0.6142, 0.4915, 0.6106, 0.4915, 0.6092, 0.4864, 0.6142, 0.4864, 0.6142, 0.498, 0.6123, 0.498, 0.6106, 0.4915, 0.6142, 0.4915, 0.6107, 0.499, 0.609, 0.4999, 0.6043, 0.4952, 0.6074, 0.4934, 0.6512, 0.5586, 0.6563, 0.5579, 0.6566, 0.5656, 0.6513, 0.5663, 0.6523, 0.552, 0.6566, 0.5514, 0.6563, 0.5579, 0.6512, 0.5586, 0.6074, 0.4934, 0.6043, 0.4952, 0.6005, 0.4914, 0.6049, 0.4889, 0.6025, 0.4983, 0.6007, 0.5015, 0.5955, 0.5001, 0.598, 0.4958, 0.6081, 0.5016, 0.6071, 0.5032, 0.6007, 0.5015, 0.6025, 0.4983, 0.5948, 0.5561, 0.5889, 0.5561, 0.5886, 0.5484, 0.5948, 0.5484, 0.5948, 0.5625, 0.5898, 0.5625, 0.5889, 0.5561, 0.5948, 0.5561, 0.6007, 0.5051, 0.6007, 0.5087, 0.5955, 0.5101, 0.5955, 0.5051, 0.6071, 0.5051, 0.6071, 0.507, 0.6007, 0.5087, 0.6007, 0.5051, 0.6227, 0.5325, 0.6177, 0.5315, 0.618, 0.5238, 0.6233, 0.5248, 0.6233, 0.5392, 0.619, 0.5383, 0.6177, 0.5315, 0.6227, 0.5325, 0.6798, 0.4719, 0.6841, 0.4715, 0.6837, 0.4781, 0.6787, 0.4786, 0.6025, 0.5119, 0.6043, 0.515, 0.6005, 0.5188, 0.598, 0.5144, 0.6081, 0.5086, 0.609, 0.5103, 0.6043, 0.515, 0.6025, 0.5119, 0.6787, 0.4786, 0.6837, 0.4781, 0.6841, 0.4859, 0.6787, 0.4864, 0.609, 0.5618, 0.604, 0.5618, 0.6031, 0.5552, 0.609, 0.5552, 0.6074, 0.5168, 0.6106, 0.5187, 0.6092, 0.5238, 0.6049, 0.5213, 0.6107, 0.5112, 0.6123, 0.5122, 0.6106, 0.5187, 0.6074, 0.5168, 0.609, 0.5552, 0.6031, 0.5552, 0.6028, 0.5475, 0.609, 0.5475, 0.6142, 0.5122, 0.6161, 0.5122, 0.6178, 0.5187, 0.6142, 0.5187, 0.6022, 0.5325, 0.5972, 0.5316, 0.5975, 0.5238, 0.6028, 0.5247, 0.6028, 0.5392, 0.5985, 0.5385, 0.5972, 0.5316, 0.6022, 0.5325, 0.6142, 0.5187, 0.6178, 0.5187, 0.6192, 0.5238, 0.6142, 0.5238, 0.6178, 0.5112, 0.6194, 0.5103, 0.6241, 0.515, 0.621, 0.5168, 0.6397, 0.5582, 0.6453, 0.5579, 0.6454, 0.5656, 0.6395, 0.5659, 0.6407, 0.5517, 0.6454, 0.5514, 0.6453, 0.5579, 0.6397, 0.5582, 0.621, 0.5168, 0.6241, 0.515, 0.6279, 0.5188, 0.6235, 0.5213, 0.6259, 0.5119, 0.6278, 0.5087, 0.6329, 0.5101, 0.6304, 0.5144, 0.6203, 0.5086, 0.6213, 0.507, 0.6278, 0.5087, 0.6259, 0.5119, 0.6629, 0.5554, 0.6572, 0.555, 0.6571, 0.5473, 0.6632, 0.5477, 0.6632, 0.5619, 0.6582, 0.5616, 0.6572, 0.555, 0.6629, 0.5554, 0.8033, 0.5051, 0.8085, 0.4999, 0.8095, 0.5016, 0.8104, 0.5032, 0.8033, 0.5051, 0.8052, 0.498, 0.8069, 0.499, 0.8085, 0.4999, 0.8033, 0.5051, 0.8014, 0.498, 0.8033, 0.498, 0.8052, 0.498, 0.8033, 0.5051, 0.7981, 0.4999, 0.7998, 0.499, 0.8014, 0.498, 0.8033, 0.5051, 0.7962, 0.5032, 0.7972, 0.5016, 0.7981, 0.4999, 0.8033, 0.5051, 0.7962, 0.507, 0.7962, 0.5051, 0.7962, 0.5032, 0.8033, 0.5051, 0.7981, 0.5103, 0.7972, 0.5086, 0.7962, 0.507, 0.8033, 0.5051, 0.8014, 0.5122, 0.7998, 0.5112, 0.7981, 0.5103, 0.8033, 0.5051, 0.8052, 0.5122, 0.8033, 0.5122, 0.8014, 0.5122, 0.8033, 0.5051, 0.8085, 0.5103, 0.8069, 0.5112, 0.8052, 0.5122, 0.8033, 0.5051, 0.8104, 0.507, 0.8095, 0.5086, 0.8085, 0.5103, 0.6278, 0.5051, 0.6278, 0.5015, 0.6329, 0.5001, 0.6329, 0.5051, 0.6213, 0.5051, 0.6213, 0.5032, 0.6278, 0.5015, 0.6278, 0.5051, 0.6458, 0.5385, 0.6414, 0.5373, 0.642, 0.5296, 0.6466, 0.5307, 0.8033, 0.5051, 0.8104, 0.5032, 0.8104, 0.5051, 0.8104, 0.507, 0.6466, 0.5453, 0.6429, 0.5443, 0.6414, 0.5373, 0.6458, 0.5385, 0.6493, 0.5413, 0.6493, 0.5345, 0.6515, 0.5351, 0.6515, 0.5413, 0.9253, 0.4909, 0.9265, 0.4929, 0.9265, 0.498, 0.9251, 0.4957, 0.8174, 0.5811, 0.8186, 0.5826, 0.8186, 0.587, 0.8172, 0.5852, 0.8336, 0.5856, 0.8324, 0.5872, 0.8323, 0.5829, 0.8336, 0.581, 0.9396, 0.5079, 0.9396, 0.5147, 0.9353, 0.5147, 0.9353, 0.5068, 0.9396, 0.4919, 0.9407, 0.4936, 0.9407, 0.4985, 0.9394, 0.4964, 0.635, 0.5308, 0.635, 0.524, 0.6373, 0.5246, 0.6373, 0.5308, 0.5948, 0.5419, 0.5948, 0.5351, 0.5971, 0.5357, 0.5971, 0.5419, 0.9236, 0.57, 0.9226, 0.5714, 0.9224, 0.5675, 0.9236, 0.5659, 0.9389, 0.482, 0.9378, 0.4838, 0.9376, 0.4792, 0.9389, 0.4771, 0.5797, 0.5607, 0.5797, 0.5669, 0.5758, 0.568, 0.5758, 0.5607, 0.9253, 0.4837, 0.9265, 0.4857, 0.9265, 0.4909, 0.9251, 0.4885, 0.6113, 0.5182, 0.6136, 0.5188, 0.6136, 0.525, 0.6113, 0.525, 0.6071, 0.5032, 0.6071, 0.5051, 0.6007, 0.5051, 0.6007, 0.5015, 0.8164, 0.5243, 0.8148, 0.5242, 0.8151, 0.519, 0.8167, 0.5191, 0.8675, 0.4702, 0.8702, 0.4634, 0.8734, 0.4657, 0.8692, 0.4714, 0.9402, 0.482, 0.9391, 0.4838, 0.9389, 0.4792, 0.9402, 0.4771, 0.6123, 0.498, 0.6107, 0.499, 0.6074, 0.4934, 0.6106, 0.4915, 0.8166, 0.5502, 0.8149, 0.5504, 0.8148, 0.544, 0.8164, 0.5439, 0.8595, 0.4714, 0.8549, 0.4657, 0.8586, 0.4641, 0.8614, 0.4706, 0.6113, 0.5318, 0.6136, 0.5324, 0.6136, 0.5386, 0.6113, 0.5386, 0.6194, 0.4999, 0.6178, 0.499, 0.621, 0.4934, 0.6241, 0.4952, 0.9067, 0.5242, 0.9051, 0.5242, 0.9051, 0.5174, 0.9067, 0.5174, 0.8566, 0.479, 0.8493, 0.4801, 0.8497, 0.4762, 0.8568, 0.4769, 0.5813, 0.5399, 0.5836, 0.5405, 0.5836, 0.5467, 0.5813, 0.5467, 0.6213, 0.507, 0.6213, 0.5051, 0.6278, 0.5051, 0.6278, 0.5087, 0.9015, 0.4865, 0.9031, 0.4866, 0.9029, 0.4925, 0.9012, 0.4924, 0.8616, 0.4854, 0.859, 0.4922, 0.8558, 0.4898, 0.8599, 0.4841, 0.5813, 0.5331, 0.5836, 0.5337, 0.5836, 0.5399, 0.5813, 0.5399, 0.6213, 0.5032, 0.6203, 0.5016, 0.6259, 0.4983, 0.6278, 0.5015, 0.907, 0.5358, 0.9053, 0.536, 0.9052, 0.5301, 0.9068, 0.53, 0.8583, 0.4829, 0.8525, 0.4875, 0.8509, 0.4838, 0.8574, 0.4809, 0.6373, 0.524, 0.635, 0.5234, 0.635, 0.5172, 0.6373, 0.5172, 0.6194, 0.5103, 0.6203, 0.5086, 0.6259, 0.5119, 0.6241, 0.515, 0.9015, 0.4731, 0.9031, 0.473, 0.9031, 0.4798, 0.9015, 0.4798, 0.8658, 0.4858, 0.8669, 0.4931, 0.863, 0.4926, 0.8637, 0.4856, 0.6136, 0.5318, 0.6113, 0.5312, 0.6113, 0.525, 0.6136, 0.525, 0.6161, 0.5122, 0.6178, 0.5112, 0.621, 0.5168, 0.6178, 0.5187, 0.901, 0.4614, 0.9026, 0.4612, 0.9029, 0.4671, 0.9012, 0.4672, 0.8697, 0.4841, 0.8743, 0.4898, 0.8706, 0.4914, 0.8677, 0.485, 0.9376, 0.468, 0.9376, 0.4612, 0.9419, 0.4612, 0.9419, 0.4691, 0.6123, 0.5122, 0.6142, 0.5122, 0.6142, 0.5187, 0.6106, 0.5187, 0.9049, 0.4717, 0.9033, 0.4715, 0.9035, 0.4664, 0.9052, 0.4665, 0.8722, 0.4807, 0.879, 0.4834, 0.8766, 0.4866, 0.8709, 0.4824, 0.6373, 0.5376, 0.635, 0.537, 0.635, 0.5308, 0.6373, 0.5308, 0.609, 0.5103, 0.6107, 0.5112, 0.6074, 0.5168, 0.6043, 0.515, 0.9047, 0.4849, 0.9031, 0.4849, 0.9032, 0.4782, 0.9048, 0.4783, 0.8726, 0.4765, 0.8799, 0.4754, 0.8794, 0.4794, 0.8724, 0.4786, 0.6113, 0.5386, 0.6136, 0.5392, 0.6136, 0.5454, 0.6113, 0.5454, 0.6071, 0.507, 0.6081, 0.5086, 0.6025, 0.5119, 0.6007, 0.5087, 0.905, 0.4976, 0.9034, 0.4978, 0.9033, 0.4914, 0.9049, 0.4913, 0.8709, 0.4727, 0.8766, 0.4681, 0.8782, 0.4718, 0.8718, 0.4746, 0.6113, 0.5114, 0.6136, 0.512, 0.6136, 0.5182, 0.6113, 0.5182, 0.609, 0.4999, 0.6081, 0.5016, 0.6025, 0.4983, 0.6043, 0.4952, 0.8163, 0.5375, 0.8146, 0.5376, 0.8147, 0.5309, 0.8163, 0.5309, 0.8633, 0.4697, 0.8622, 0.4625, 0.8662, 0.4629, 0.8654, 0.47, 0.8161, 0.5811, 0.8172, 0.5826, 0.8172, 0.587, 0.8159, 0.5852, 0.6161, 0.498, 0.6142, 0.498, 0.6142, 0.4915, 0.6178, 0.4915, 0.857, 0.4748, 0.8502, 0.4722, 0.8525, 0.469, 0.8583, 0.4731, 0.9067, 0.5107, 0.9051, 0.5106, 0.9052, 0.5047, 0.9068, 0.5048, 0.8947, 0.4919, 0.9012, 0.4924, 0.901, 0.4982, 0.8945, 0.4975, 0.8949, 0.4798, 0.9015, 0.4798, 0.9015, 0.4865, 0.8949, 0.4863, 0.8947, 0.4677, 0.9012, 0.4672, 0.9015, 0.4731, 0.8949, 0.4733, 0.9117, 0.4672, 0.9052, 0.4665, 0.9054, 0.4614, 0.912, 0.4622, 0.9114, 0.4785, 0.9048, 0.4783, 0.9049, 0.4717, 0.9114, 0.4721, 0.9114, 0.4909, 0.9049, 0.4913, 0.9047, 0.4849, 0.9113, 0.4848, 0.8232, 0.5198, 0.8167, 0.5191, 0.817, 0.514, 0.8235, 0.5149, 0.8229, 0.5311, 0.8163, 0.5309, 0.8164, 0.5243, 0.823, 0.5247, 0.823, 0.5435, 0.8164, 0.5439, 0.8163, 0.5375, 0.8228, 0.5374, 0.9134, 0.5053, 0.9068, 0.5048, 0.907, 0.499, 0.9135, 0.4997, 0.9133, 0.5174, 0.9067, 0.5174, 0.9067, 0.5107, 0.9133, 0.5109, 0.9134, 0.5295, 0.9068, 0.53, 0.9067, 0.5242, 0.9133, 0.5239, 0.9323, 0.5596, 0.9301, 0.5665, 0.9301, 0.5739, 0.9323, 0.5815, 0.9299, 0.5809, 0.9281, 0.5745, 0.9281, 0.5664, 0.9305, 0.5588, 0.9317, 0.4689, 0.9317, 0.4762, 0.934, 0.4837, 0.9315, 0.4831, 0.9296, 0.4769, 0.9296, 0.4688, 0.9321, 0.4612, 0.934, 0.462, 0.9342, 0.5432, 0.9342, 0.5502, 0.9361, 0.5578, 0.9341, 0.5567, 0.9325, 0.5504, 0.9325, 0.5427, 0.9346, 0.536, 0.9361, 0.5371, 0.9341, 0.5738, 0.9362, 0.5814, 0.934, 0.5807, 0.9323, 0.5743, 0.9323, 0.5662, 0.9345, 0.5588, 0.9362, 0.5597, 0.9342, 0.5664, 0.9288, 0.514, 0.9311, 0.5215, 0.9286, 0.5209, 0.9267, 0.5147, 0.9267, 0.5065, 0.9293, 0.4988, 0.9311, 0.4995, 0.9288, 0.5065, 0.8615, 0.5608, 0.8594, 0.5672, 0.8593, 0.5744, 0.8615, 0.5819, 0.8592, 0.5811, 0.8574, 0.5748, 0.8575, 0.5669, 0.8597, 0.5599, 0.8366, 0.5513, 0.8346, 0.558, 0.8346, 0.5653, 0.8366, 0.5729, 0.8344, 0.5721, 0.8327, 0.5657, 0.8327, 0.5577, 0.835, 0.5504, 0.8304, 0.5581, 0.8303, 0.5656, 0.8327, 0.5731, 0.8302, 0.5725, 0.8282, 0.5662, 0.8283, 0.5581, 0.8308, 0.5504, 0.8327, 0.5511, 0.9203, 0.5672, 0.9203, 0.5744, 0.9224, 0.5819, 0.9201, 0.5811, 0.9184, 0.5748, 0.9184, 0.5669, 0.9207, 0.5597, 0.9224, 0.5606, 0.9256, 0.5739, 0.9279, 0.5815, 0.9255, 0.5808, 0.9237, 0.5745, 0.9237, 0.5664, 0.9261, 0.5588, 0.9279, 0.5596, 0.9257, 0.5665, 0.8456, 0.573, 0.848, 0.5805, 0.8455, 0.5799, 0.8436, 0.5736, 0.8436, 0.5655, 0.8461, 0.5579, 0.848, 0.5587, 0.8457, 0.5656, 0.9376, 0.4623, 0.9357, 0.4684, 0.9357, 0.4754, 0.9376, 0.4829, 0.9356, 0.4819, 0.934, 0.4756, 0.934, 0.4679, 0.936, 0.4612, 0.9281, 0.5428, 0.93, 0.5365, 0.9325, 0.536, 0.9302, 0.5435, 0.9302, 0.551, 0.9325, 0.5581, 0.9306, 0.5588, 0.9281, 0.5511, 0.9251, 0.468, 0.9271, 0.4618, 0.9296, 0.4612, 0.9272, 0.4687, 0.9273, 0.476, 0.9296, 0.483, 0.9277, 0.4837, 0.9251, 0.4761, 0.8641, 0.5441, 0.8643, 0.5376, 0.8661, 0.5362, 0.8657, 0.5439, 0.8671, 0.5507, 0.87, 0.5563, 0.8688, 0.5577, 0.8656, 0.5516, 0.9118, 0.5663, 0.9136, 0.56, 0.9159, 0.5593, 0.9137, 0.5669, 0.9138, 0.5743, 0.9159, 0.5812, 0.9141, 0.582, 0.9118, 0.5744, 0.8192, 0.5571, 0.8212, 0.5509, 0.8238, 0.5504, 0.8214, 0.5579, 0.8214, 0.5653, 0.8238, 0.5724, 0.8218, 0.5731, 0.8193, 0.5653, 0.8946, 0.5497, 0.8951, 0.5433, 0.8971, 0.542, 0.8965, 0.5497, 0.898, 0.5567, 0.9012, 0.5626, 0.8998, 0.5638, 0.8962, 0.5574, 0.9311, 0.5058, 0.933, 0.4995, 0.9353, 0.4988, 0.9331, 0.5064, 0.9332, 0.5138, 0.9353, 0.5207, 0.9335, 0.5215, 0.9312, 0.5139, 0.8146, 0.5571, 0.8166, 0.5509, 0.8192, 0.5504, 0.8168, 0.5579, 0.8168, 0.5653, 0.8192, 0.5724, 0.8173, 0.5731, 0.8147, 0.5653, 0.8876, 0.5497, 0.888, 0.5433, 0.89, 0.542, 0.8895, 0.5497, 0.8909, 0.5567, 0.8942, 0.5626, 0.8927, 0.5638, 0.8891, 0.5574, 0.9237, 0.5429, 0.9256, 0.5366, 0.9281, 0.536, 0.9258, 0.5435, 0.9258, 0.551, 0.9281, 0.5581, 0.9262, 0.5588, 0.9237, 0.5511, 0.8238, 0.5572, 0.8257, 0.551, 0.8282, 0.5504, 0.8259, 0.5579, 0.8259, 0.5653, 0.8282, 0.5723, 0.8263, 0.573, 0.8238, 0.5654, 0.8436, 0.5441, 0.8438, 0.5376, 0.8455, 0.5362, 0.8452, 0.544, 0.8466, 0.5509, 0.8495, 0.5566, 0.8482, 0.5579, 0.8451, 0.5517, 0.8833, 0.5812, 0.8847, 0.5815, 0.8847, 0.5852, 0.8833, 0.5852, 0.8697, 0.5304, 0.8662, 0.5324, 0.8659, 0.5311, 0.869, 0.5292, 0.8622, 0.5324, 0.8582, 0.5324, 0.8586, 0.5311, 0.8622, 0.5311, 0.8513, 0.5284, 0.8523, 0.5274, 0.8555, 0.5292, 0.8548, 0.5304, 0.8473, 0.5215, 0.8487, 0.5211, 0.8505, 0.5243, 0.8493, 0.525, 0.8473, 0.5135, 0.8487, 0.5139, 0.8487, 0.5175, 0.8473, 0.5175, 0.8513, 0.5066, 0.8523, 0.5076, 0.8505, 0.5107, 0.8493, 0.51, 0.8548, 0.5046, 0.8582, 0.5026, 0.8586, 0.5039, 0.8555, 0.5058, 0.8662, 0.5026, 0.8659, 0.5039, 0.8622, 0.5039, 0.8622, 0.5026, 0.8274, 0.5851, 0.8259, 0.5847, 0.8259, 0.5811, 0.8274, 0.5811, 0.8772, 0.5135, 0.8758, 0.5139, 0.874, 0.5107, 0.8752, 0.51, 0.8772, 0.5215, 0.8758, 0.5211, 0.8758, 0.5175, 0.8772, 0.5175, 0.88, 0.577, 0.88, 0.5832, 0.878, 0.5837, 0.878, 0.577, 0.8615, 0.5734, 0.8615, 0.5672, 0.8635, 0.5667, 0.8635, 0.5734, 0.848, 0.585, 0.848, 0.5788, 0.85, 0.5783, 0.85, 0.585, 0.85, 0.5715, 0.85, 0.5777, 0.848, 0.5783, 0.848, 0.5715, 0.8693, 0.5644, 0.8693, 0.5582, 0.8713, 0.5577, 0.8713, 0.5644, 0.8693, 0.5711, 0.8693, 0.5649, 0.8713, 0.5644, 0.8713, 0.5711, 0.8615, 0.5802, 0.8615, 0.574, 0.8635, 0.5734, 0.8635, 0.5802, 0.9159, 0.5729, 0.9159, 0.5667, 0.9179, 0.5661, 0.9179, 0.5729, 0.9159, 0.5796, 0.9159, 0.5734, 0.9179, 0.5729, 0.9179, 0.5796, 0.9361, 0.5587, 0.9361, 0.5525, 0.9381, 0.5519, 0.9381, 0.5587, 0.878, 0.577, 0.878, 0.5708, 0.88, 0.5702, 0.88, 0.577, 0.9374, 0.4986, 0.9374, 0.4924, 0.9394, 0.4919, 0.9394, 0.4986, 0.6394, 0.5608, 0.6368, 0.5608, 0.6368, 0.5536, 0.6394, 0.5529, 0.6636, 0.5699, 0.661, 0.5699, 0.661, 0.5626, 0.6636, 0.5619, 0.6233, 0.5617, 0.6259, 0.5617, 0.6259, 0.569, 0.6233, 0.5697, 0.6852, 0.5236, 0.6826, 0.5236, 0.6826, 0.5164, 0.6852, 0.5157, 0.6226, 0.5722, 0.6199, 0.5722, 0.6199, 0.5649, 0.6226, 0.5642, 0.5731, 0.5607, 0.5758, 0.5607, 0.5758, 0.568, 0.5731, 0.5687, 0.5951, 0.5705, 0.5925, 0.5705, 0.5925, 0.5632, 0.5951, 0.5625, 0.5868, 0.5686, 0.5841, 0.5686, 0.5841, 0.5614, 0.5868, 0.5607, 0.6028, 0.5618, 0.6054, 0.5618, 0.6054, 0.569, 0.6028, 0.5697, 0.6394, 0.5608, 0.6394, 0.5688, 0.6368, 0.5688, 0.6368, 0.5615, 0.5666, 0.5687, 0.5666, 0.5607, 0.5692, 0.5607, 0.5692, 0.568, 0.6906, 0.4715, 0.6906, 0.4795, 0.688, 0.4795, 0.688, 0.4722, 0.9049, 0.5837, 0.9037, 0.5857, 0.9035, 0.581, 0.9049, 0.5787, 0.6787, 0.5236, 0.6787, 0.5174, 0.6826, 0.5164, 0.6826, 0.5236, 0.9405, 0.5759, 0.9405, 0.5827, 0.9362, 0.5827, 0.9362, 0.5747, 0.9397, 0.5519, 0.9408, 0.5537, 0.9408, 0.5586, 0.9395, 0.5565, 0.5731, 0.5607, 0.5731, 0.5669, 0.5692, 0.568, 0.5692, 0.5607, 0.6329, 0.5688, 0.6329, 0.5626, 0.6368, 0.5615, 0.6368, 0.5688, 0.9405, 0.5679, 0.9405, 0.5747, 0.9362, 0.5747, 0.9362, 0.5668, 0.9236, 0.5643, 0.9226, 0.5659, 0.9224, 0.5616, 0.9236, 0.5597, 0.9226, 0.5714, 0.9236, 0.5726, 0.9236, 0.5766, 0.9224, 0.5751, 0.6571, 0.5699, 0.6571, 0.5637, 0.661, 0.5626, 0.661, 0.5699, 0.9396, 0.5159, 0.9396, 0.5227, 0.9353, 0.5227, 0.9353, 0.5147, 0.8706, 0.5752, 0.8695, 0.5766, 0.8693, 0.5727, 0.8706, 0.5711, 0.9386, 0.5281, 0.9398, 0.53, 0.9398, 0.535, 0.9384, 0.5327, 0.9361, 0.5508, 0.9361, 0.544, 0.9404, 0.544, 0.9404, 0.5519, 0.8159, 0.5857, 0.8148, 0.5873, 0.8146, 0.583, 0.8159, 0.5811, 0.9419, 0.4703, 0.9419, 0.4771, 0.9376, 0.4771, 0.9376, 0.4691, 0.8436, 0.5873, 0.8436, 0.5805, 0.8478, 0.5805, 0.8478, 0.5884, 0.9396, 0.5, 0.9396, 0.5068, 0.9353, 0.5068, 0.9353, 0.4988, 0.9361, 0.5428, 0.9361, 0.536, 0.9404, 0.536, 0.9404, 0.544, 0.9395, 0.5569, 0.9383, 0.5588, 0.9381, 0.5541, 0.9395, 0.5519, 0.8355, 0.5798, 0.8366, 0.5817, 0.8366, 0.5868, 0.8353, 0.5845, 0.6093, 0.5618, 0.6093, 0.568, 0.6054, 0.569, 0.6054, 0.5618, 0.6329, 0.5608, 0.6329, 0.5546, 0.6368, 0.5536, 0.6368, 0.5608, 0.6841, 0.4795, 0.6841, 0.4732, 0.688, 0.4722, 0.688, 0.4795, 0.8349, 0.5855, 0.8338, 0.5871, 0.8336, 0.5829, 0.8349, 0.581, 0.9226, 0.5766, 0.9236, 0.5778, 0.9236, 0.5819, 0.9224, 0.5804, 0.8628, 0.5851, 0.8616, 0.587, 0.8615, 0.5824, 0.8628, 0.5802, 0.9405, 0.56, 0.9405, 0.5668, 0.9362, 0.5668, 0.9362, 0.5588, 0.616, 0.5722, 0.616, 0.566, 0.6199, 0.5649, 0.6199, 0.5722, 0.8355, 0.5729, 0.8366, 0.5748, 0.8366, 0.5798, 0.8353, 0.5775, 0.94, 0.4889, 0.9388, 0.4909, 0.9386, 0.4862, 0.94, 0.4839, 0.5802, 0.5686, 0.5802, 0.5624, 0.5841, 0.5614, 0.5841, 0.5686, 0.6298, 0.5617, 0.6298, 0.5679, 0.6259, 0.569, 0.6259, 0.5617, 0.9161, 0.5796, 0.9173, 0.5816, 0.9173, 0.5866, 0.9159, 0.5843, 0.5886, 0.5705, 0.5886, 0.5643, 0.5925, 0.5632, 0.5925, 0.5705, 0.8992, 0.5855, 0.8992, 0.5787, 0.9035, 0.5787, 0.9035, 0.5866])
me_sphere.use_remesh_preserve_volume = False
me_sphere.use_remesh_preserve_attributes = False
me_sphere.use_mirror_vertex_groups = False
me_sphere.update()
me_sphere_001 = bpy.data.meshes.new('Sphere.001')
me_sphere_001.from_pydata([(7.451e-09, -0.07071, 0.075), (7.451e-09, -0.07071, 0.125), (-0.07071, -7.451e-09, 0.075), (-0.07071, -7.451e-09, 0.125), (0.07071, 7.451e-09, 0.075), (0.07071, 7.451e-09, 0.125), (-7.451e-09, 0.07071, 0.075), (-7.451e-09, 0.07071, 0.125), (-7.451e-09, 0.07071, 0.125), (0.07071, 7.451e-09, 0.075), (0.3889, 0.3182, 0.075), (-0.3182, -0.3889, 0.075), (-0.3889, 0.3182, 0.125), (0.3182, -0.3889, 0.075), (0.2546, -0.3253, 0.125), (0.3253, -0.2546, 0.075), (-0.3253, -0.2546, 0.075), (-0.2546, -0.3253, 0.125), (0.3253, 0.2546, 0.125), (0.2546, 0.3253, 0.075), (0.32, 0.3553, 0.0), (-0.3553, -0.32, 0.0), (0.3553, -0.32, 0.0), (-0.5, 0.0, 0.6), (-0.4755, 0.0, 0.4455), (-0.2939, 0.0, 0.1955), (-0.1545, 0.0, 0.1245), (-0.433, 0.25, 0.6), (-0.4118, 0.2378, 0.4455), (-0.2545, 0.1469, 0.1955), (-0.1338, 0.07725, 0.1245), (-0.25, 0.433, 0.6), (-0.2378, 0.4118, 0.4455), (-0.1469, 0.2545, 0.1955), (-0.07725, 0.1338, 0.1245), (1.708e-07, 0.5, 0.6), (1.857e-07, 0.4755, 0.4455), (1.708e-07, 0.2939, 0.1955), (1.634e-07, 0.1545, 0.1245), (0.25, 0.433, 0.6), (0.2378, 0.4118, 0.4455), (0.1469, 0.2545, 0.1955), (0.07725, 0.1338, 0.1245), (0.433, 0.25, 0.6), (0.4118, 0.2378, 0.4455), (0.2545, 0.1469, 0.1955), (0.1338, 0.07725, 0.1245), (0.5, -3.775e-08, 0.6), (0.4755, -7.947e-09, 0.4455), (0.2939, -2.285e-08, 0.1955), (0.1545, 6.955e-09, 0.1245), (0.433, -0.25, 0.6), (0.4118, -0.2378, 0.4455), (0.2545, -0.1469, 0.1955), (0.1338, -0.07725, 0.1245), (1.629e-07, 0.0, 0.1), (0.25, -0.433, 0.6), (0.2378, -0.4118, 0.4455), (0.1469, -0.2545, 0.1955), (0.07725, -0.1338, 0.1245), (1.41e-07, -0.5, 0.6), (1.559e-07, -0.4755, 0.4455), (1.41e-07, -0.2939, 0.1955), (1.634e-07, -0.1545, 0.1245), (-0.25, -0.433, 0.6), (-0.2378, -0.4118, 0.4455), (-0.1469, -0.2545, 0.1955), (-0.07725, -0.1338, 0.1245), (-0.433, -0.25, 0.6), (-0.4118, -0.2378, 0.4455), (-0.2545, -0.1469, 0.1955), (-0.1338, -0.07725, 0.1245), (-0.4556, 4.533e-09, 0.5995), (-0.4326, 2.971e-09, 0.4516), (-0.2667, 1.445e-09, 0.2238), (-0.1396, 1.833e-09, 0.1594), (-0.3945, 0.2278, 0.5995), (-0.3747, 0.2163, 0.4516), (-0.231, 0.1334, 0.2238), (-0.1209, 0.06978, 0.1594), (-0.2278, 0.3945, 0.5995), (-0.2163, 0.3747, 0.4516), (-0.1333, 0.231, 0.2238), (-0.06978, 0.1209, 0.1594), (1.69e-07, 0.4556, 0.5995), (1.837e-07, 0.4326, 0.4516), (1.704e-07, 0.2667, 0.2238), (1.635e-07, 0.1396, 0.1594), (0.2278, 0.3945, 0.5995), (0.2163, 0.3747, 0.4516), (0.1334, 0.231, 0.2238), (0.06978, 0.1209, 0.1594), (0.3945, 0.2278, 0.5995), (0.3747, 0.2163, 0.4516), (0.231, 0.1334, 0.2238), (0.1209, 0.06978, 0.1594), (0.4556, -3.276e-08, 0.5995), (0.4326, -6.576e-09, 0.4516), (0.2667, -2.151e-08, 0.2238), (0.1396, 7.091e-09, 0.1594), (0.3945, -0.2278, 0.5995), (0.3747, -0.2163, 0.4516), (0.231, -0.1334, 0.2238), (0.1209, -0.06978, 0.1594), (1.629e-07, 1.424e-09, 0.1375), (0.2278, -0.3945, 0.5995), (0.2163, -0.3747, 0.4516), (0.1334, -0.231, 0.2238), (0.06978, -0.1209, 0.1594), (1.433e-07, -0.4556, 0.5995), (1.569e-07, -0.4326, 0.4516), (1.457e-07, -0.2667, 0.2238), (1.645e-07, -0.1396, 0.1594), (-0.2278, -0.3945, 0.5995), (-0.2163, -0.3747, 0.4516), (-0.1334, -0.231, 0.2238), (-0.06978, -0.1209, 0.1594), (-0.3945, -0.2278, 0.5995), (-0.3747, -0.2163, 0.4516), (-0.231, -0.1334, 0.2238), (-0.1209, -0.06978, 0.1594), (0.2742, 0.07347, 0.1955), (0.4665, 0.125, 0.6), (0.2488, 0.06668, 0.2238), (0.425, 0.1139, 0.5995), (0.07347, 0.2742, 0.1955), (0.125, 0.4665, 0.6), (0.06668, 0.2488, 0.2238), (0.1139, 0.425, 0.5995), (-0.2007, 0.2007, 0.1955), (-0.3415, 0.3415, 0.6), (-0.1822, 0.1822, 0.2238), (-0.3111, 0.3111, 0.5995), (-0.2742, -0.07347, 0.1955), (-0.4665, -0.125, 0.6), (-0.2488, -0.06668, 0.2238), (-0.425, -0.1139, 0.5995), (-0.2742, 0.07347, 0.1955), (-0.4665, 0.125, 0.6), (-0.2488, 0.06668, 0.2238), (-0.425, 0.1139, 0.5995), (-0.2007, -0.2007, 0.1955), (-0.3415, -0.3415, 0.6), (-0.1822, -0.1822, 0.2238), (-0.3111, -0.3111, 0.5995), (-0.125, -0.4665, 0.6), (-0.07347, -0.2742, 0.1955), (-0.1139, -0.425, 0.5995), (-0.06667, -0.2488, 0.2238), (0.07347, -0.2742, 0.1955), (0.125, -0.4665, 0.6), (0.06668, -0.2488, 0.2238), (0.1139, -0.425, 0.5995), (0.2007, -0.2007, 0.1955), (0.3415, -0.3415, 0.6), (0.1822, -0.1822, 0.2238), (0.3111, -0.3111, 0.5995), (0.2742, -0.07347, 0.1955), (0.4665, -0.125, 0.6), (0.2488, -0.06668, 0.2238), (0.425, -0.1139, 0.5995), (0.2007, 0.2007, 0.1955), (0.3415, 0.3415, 0.6), (0.1822, 0.1822, 0.2238), (0.3111, 0.3111, 0.5995), (-0.125, 0.4665, 0.6), (-0.07347, 0.2742, 0.1955), (-0.1139, 0.425, 0.5995), (-0.06667, 0.2488, 0.2238), (-0.4951, 0.0, 0.5691), (-0.4288, 0.2476, 0.5691), (-0.2476, 0.4288, 0.5691), (1.738e-07, 0.4951, 0.5691), (0.2476, 0.4288, 0.5691), (0.4288, 0.2476, 0.5691), (0.4951, -3.179e-08, 0.5691), (0.4288, -0.2476, 0.5691), (0.2476, -0.4288, 0.5691), (1.44e-07, -0.4951, 0.5691), (-0.2476, -0.4288, 0.5691), (-0.4288, -0.2476, 0.5691), (0.4619, 0.1238, 0.5691), (0.1238, 0.4619, 0.5691), (-0.3382, 0.3382, 0.5691), (-0.4619, -0.1238, 0.5691), (-0.4619, 0.1238, 0.5691), (-0.3382, -0.3382, 0.5691), (-0.1238, -0.4619, 0.5691), (0.1238, -0.4619, 0.5691), (0.3382, -0.3382, 0.5691), (0.4619, -0.1238, 0.5691), (0.3382, 0.3382, 0.5691), (-0.1238, 0.4619, 0.5691)], [], [(140, 139, 78, 77), (1, 0, 14), (132, 183, 129, 131), (0, 2, 6, 4), (5, 7, 3, 1), (17, 11, 16, 0), (21, 11, 16), (3, 16, 17), (133, 135, 136, 184), (3, 2, 16), (21, 16, 11), (15, 14, 13), (0, 4, 15), (5, 1, 14), (140, 185, 137, 139), (17, 16, 11), (15, 13, 14, 0), (2, 0, 16), (149, 151, 152, 188), (12, 6, 2, 3), (156, 189, 153, 155), (161, 163, 164, 191), (20, 10, 19), (160, 190, 157, 159), (121, 123, 124, 181), (8, 19, 9, 18), (125, 127, 128, 182), (75, 74, 135), (0, 1, 17), (12, 3, 7), (22, 13, 15), (1, 3, 17), (146, 148, 147, 187), (32, 33, 129, 183), (167, 168, 86, 85), (67, 66, 141), (185, 138, 27, 170), (192, 36, 37, 166), (128, 127, 90, 89), (71, 70, 133), (183, 130, 31, 171), (192, 165, 35, 172), (182, 40, 41, 125), (164, 163, 94, 93), (55, 30, 34), (182, 126, 39, 173), (191, 44, 45, 161), (124, 123, 98, 97), (160, 159, 102, 101), (87, 86, 168), (191, 162, 43, 174), (181, 48, 49, 121), (156, 155, 107, 106), (38, 37, 125), (181, 122, 47, 175), (52, 53, 157, 190), (57, 58, 153, 189), (152, 151, 111, 110), (101, 100, 160), (190, 158, 51, 176), (188, 61, 62, 149), (147, 148, 115, 114), (190, 176, 52), (189, 154, 56, 177), (55, 54, 59), (188, 150, 60, 178), (187, 65, 66, 146), (144, 143, 119, 118), (59, 58, 149), (187, 145, 64, 179), (186, 69, 70, 141), (121, 49, 50), (137, 29, 30), (63, 62, 146), (186, 142, 68, 180), (24, 169, 72, 73, 74, 25), (182, 173, 40), (191, 174, 44), (181, 175, 48), (188, 178, 61), (187, 179, 65), (186, 180, 69), (132, 131, 82, 81), (55, 26, 30), (184, 134, 23, 169), (184, 169, 24), (28, 29, 137, 185), (32, 171, 80, 81, 82, 33), (55, 71, 26), (141, 70, 71), (36, 172, 84, 85, 86, 37), (82, 83, 168), (133, 25, 26), (104, 87, 83), (40, 173, 88, 89, 90, 41), (129, 33, 34), (89, 88, 128), (30, 29, 129), (44, 174, 92, 93, 94, 45), (125, 41, 42), (93, 92, 164), (192, 172, 36), (48, 175, 96, 97, 98, 49), (103, 102, 159), (97, 96, 124), (55, 38, 42), (52, 176, 100, 101, 102, 53), (57, 177, 105, 106, 107, 58), (104, 103, 99), (42, 41, 161), (98, 99, 159), (61, 178, 109, 110, 111, 62), (153, 58, 59), (110, 109, 152), (54, 53, 153), (65, 179, 113, 114, 115, 66), (149, 62, 63), (114, 113, 147), (55, 59, 63), (69, 180, 117, 118, 119, 70), (146, 66, 67), (46, 45, 121), (118, 117, 144), (55, 63, 67), (55, 46, 50), (55, 42, 46), (55, 67, 71), (73, 72, 136), (26, 25, 137), (28, 170, 76, 77, 78, 29), (150, 56, 105, 152), (165, 31, 80, 167), (126, 35, 84, 128), (43, 92, 124, 122), (174, 43, 122, 181), (172, 35, 126, 182), (27, 76, 132, 130), (81, 80, 132), (170, 27, 130, 183), (183, 171, 32), (68, 117, 136, 134), (180, 68, 134, 184), (23, 72, 140, 138), (77, 76, 140), (169, 23, 138, 185), (185, 170, 28), (64, 113, 144, 142), (179, 64, 142, 186), (60, 109, 147, 145), (178, 60, 145, 187), (177, 56, 150, 188), (51, 100, 156, 154), (106, 105, 156), (176, 51, 154, 189), (189, 177, 57), (47, 96, 160, 158), (161, 45, 46), (175, 47, 158, 190), (39, 88, 164, 162), (173, 39, 162, 191), (85, 84, 167), (171, 31, 165, 192), (119, 120, 135), (115, 116, 143), (111, 112, 148), (107, 108, 151), (102, 103, 155), (157, 53, 54), (94, 95, 123), (90, 91, 163), (86, 87, 127), (166, 37, 38), (78, 79, 131), (74, 75, 139), (104, 116, 112), (104, 120, 116), (104, 75, 120), (79, 78, 139), (83, 82, 131), (55, 34, 38), (104, 91, 87), (104, 95, 91), (104, 99, 95), (50, 49, 157), (108, 107, 155), (104, 112, 108), (112, 111, 151), (104, 108, 103), (55, 50, 54), (99, 98, 123), (95, 94, 163), (91, 90, 127), (34, 33, 166), (104, 83, 79), (104, 79, 75), (136, 135, 74, 73), (120, 119, 143), (116, 115, 148), (66, 115, 143, 141), (146, 62, 111, 148), (149, 58, 107, 151), (53, 102, 155, 153), (49, 98, 159, 157), (45, 94, 123, 121), (41, 90, 163, 161), (125, 37, 86, 127), (33, 82, 168, 166), (29, 78, 131, 129), (25, 74, 139, 137), (70, 119, 135, 133), (167, 80, 171, 192), (128, 84, 172, 182), (164, 88, 173, 191), (124, 92, 174, 181), (160, 96, 175, 190), (156, 100, 176, 189), (152, 105, 177, 188), (147, 109, 178, 187), (144, 113, 179, 186), (136, 117, 180, 184), (140, 72, 169, 185), (132, 76, 170, 183), (8, 18, 19), (18, 10, 19), (47, 122, 124, 96), (43, 162, 164, 92), (39, 126, 128, 88), (35, 165, 167, 84), (31, 130, 132, 80), (27, 138, 140, 76), (23, 134, 136, 72), (68, 142, 144, 117), (64, 145, 147, 113), (60, 150, 152, 109), (56, 154, 156, 105), (20, 19, 10), (51, 158, 160, 100), (19, 10, 18, 9), (15, 5, 14), (184, 24, 25, 133), (12, 7, 6), (166, 168, 167, 192), (22, 15, 13), (4, 5, 15), (141, 143, 144, 186), (46, 121, 50), (99, 123, 95), (38, 125, 42), (91, 127, 87), (30, 129, 34), (79, 83, 131), (71, 133, 26), (75, 135, 120), (26, 137, 30), (75, 79, 139), (67, 141, 71), (120, 143, 116), (63, 146, 67), (116, 148, 112), (59, 149, 63), (112, 151, 108), (54, 153, 59), (103, 108, 155), (50, 157, 54), (103, 159, 99), (42, 161, 46), (95, 163, 91), (34, 166, 38), (83, 87, 168)])
_uv = me_sphere_001.uv_layers.new(name='UVMap')
_uv.uv.foreach_set('vector', [0.7049, 0.542, 0.6259, 0.4983, 0.6716, 0.474, 0.6511, 0.5579, 0.8366, 0.5138, 0.8393, 0.5138, 0.8366, 0.5327, 0.9311, 0.5215, 0.9286, 0.5209, 0.9293, 0.4988, 0.9311, 0.4995, 0.8781, 0.6098, 0.8781, 0.6046, 0.8834, 0.6046, 0.8834, 0.6098, 0.8436, 0.4849, 0.8436, 0.4901, 0.8383, 0.4901, 0.8383, 0.4849, 0.6218, 0.5409, 0.6716, 0.4762, 0.6467, 0.513, 0.6192, 0.5223, 0.9334, 0.4919, 0.9374, 0.4959, 0.8548, 0.5409, 0.636, 0.5008, 0.6333, 0.4819, 0.5961, 0.4353, 0.9346, 0.536, 0.9361, 0.5371, 0.9361, 0.5578, 0.9341, 0.5567, 0.8574, 0.5599, 0.8548, 0.5599, 0.8548, 0.5409, 0.8508, 0.5374, 0.9393, 0.5227, 0.9374, 0.4959, 0.8406, 0.5561, 0.8366, 0.5327, 0.9332, 0.5321, 0.6656, 0.5183, 0.6709, 0.5183, 0.6709, 0.5372, 0.6203, 0.4353, 0.6151, 0.4353, 0.6151, 0.4163, 0.9362, 0.5814, 0.934, 0.5807, 0.9345, 0.5588, 0.9362, 0.5597, 0.8876, 0.5606, 0.8548, 0.5409, 0.8849, 0.5653, 0.5749, 0.5364, 0.5735, 0.5178, 0.5709, 0.5131, 0.6656, 0.5183, 0.6656, 0.513, 0.6656, 0.5183, 0.6467, 0.513, 0.936, 0.4612, 0.9376, 0.4623, 0.9376, 0.4829, 0.9356, 0.4819, 0.6393, 0.5163, 0.6709, 0.513, 0.642, 0.54, 0.5978, 0.411, 0.848, 0.5805, 0.8455, 0.5799, 0.8461, 0.5579, 0.848, 0.5587, 0.8308, 0.5504, 0.8327, 0.5511, 0.8327, 0.5731, 0.8302, 0.5725, 0.894, 0.5849, 0.9158, 0.536, 0.8601, 0.5409, 0.9279, 0.5815, 0.9255, 0.5808, 0.9261, 0.5588, 0.9279, 0.5596, 0.9207, 0.5597, 0.9224, 0.5606, 0.9224, 0.5819, 0.9201, 0.5811, 0.5917, 0.5402, 0.6298, 0.5529, 0.65, 0.5396, 0.6832, 0.4758, 0.835, 0.5504, 0.8366, 0.5513, 0.8366, 0.5729, 0.8344, 0.5721, 0.6213, 0.5032, 0.6278, 0.5015, 0.6278, 0.5051, 0.8849, 0.542, 0.8876, 0.542, 0.8876, 0.5606, 0.6836, 0.477, 0.6151, 0.4405, 0.6499, 0.4772, 0.9373, 0.5281, 0.8393, 0.5375, 0.8406, 0.5561, 0.6151, 0.4353, 0.6151, 0.4405, 0.5961, 0.4353, 0.9305, 0.5588, 0.9323, 0.5596, 0.9323, 0.5815, 0.9299, 0.5809, 0.9311, 0.5058, 0.9267, 0.5134, 0.9293, 0.4988, 0.9067, 0.5174, 0.6301, 0.5425, 0.6142, 0.4915, 0.6699, 0.5232, 0.6485, 0.5373, 0.8658, 0.4858, 0.8669, 0.4931, 0.863, 0.4926, 0.9068, 0.53, 0.9052, 0.5301, 0.9051, 0.5242, 0.9067, 0.5242, 0.9068, 0.5048, 0.8946, 0.5497, 0.8549, 0.4657, 0.8597, 0.5599, 0.6053, 0.5335, 0.6074, 0.4934, 0.5925, 0.533, 0.6563, 0.5579, 0.8616, 0.4854, 0.859, 0.4922, 0.8558, 0.4898, 0.9067, 0.5174, 0.9051, 0.5174, 0.9051, 0.5106, 0.9067, 0.5107, 0.9068, 0.5048, 0.9052, 0.5047, 0.9053, 0.4988, 0.907, 0.499, 0.8164, 0.5439, 0.8192, 0.5571, 0.8365, 0.5367, 0.835, 0.5504, 0.6014, 0.5337, 0.6025, 0.4983, 0.6846, 0.5419, 0.5889, 0.5561, 0.8646, 0.4778, 0.8566, 0.479, 0.857, 0.4748, 0.8164, 0.5439, 0.8148, 0.544, 0.8146, 0.5376, 0.8163, 0.5375, 0.8163, 0.5309, 0.9118, 0.5663, 0.8366, 0.5288, 0.8308, 0.5504, 0.6911, 0.5425, 0.6007, 0.5051, 0.6387, 0.5169, 0.6177, 0.5315, 0.6965, 0.5421, 0.6025, 0.5119, 0.6983, 0.4436, 0.6837, 0.4781, 0.6123, 0.498, 0.6106, 0.4915, 0.6142, 0.4915, 0.8163, 0.5309, 0.8147, 0.5309, 0.8148, 0.5242, 0.8164, 0.5243, 0.8167, 0.5191, 0.8641, 0.5441, 0.8766, 0.4681, 0.9207, 0.5597, 0.6167, 0.5411, 0.6074, 0.5168, 0.7012, 0.5187, 0.6031, 0.5552, 0.8595, 0.4714, 0.8549, 0.4657, 0.8586, 0.4641, 0.8167, 0.5191, 0.8151, 0.519, 0.8153, 0.5138, 0.817, 0.514, 0.9251, 0.468, 0.925, 0.4841, 0.9261, 0.5588, 0.9049, 0.4913, 0.9281, 0.5428, 0.9251, 0.4762, 0.8461, 0.5579, 0.9048, 0.4783, 0.7063, 0.4436, 0.6142, 0.5187, 0.6182, 0.5172, 0.5972, 0.5316, 0.6837, 0.4781, 0.6841, 0.4859, 0.6787, 0.4864, 0.9049, 0.4913, 0.9033, 0.4914, 0.9031, 0.4849, 0.9047, 0.4849, 0.9052, 0.4665, 0.8436, 0.5441, 0.8743, 0.4898, 0.936, 0.4612, 0.701, 0.5421, 0.621, 0.5168, 0.5969, 0.5329, 0.6453, 0.5579, 0.9049, 0.4913, 0.9047, 0.4849, 0.9113, 0.4848, 0.9048, 0.4783, 0.9032, 0.4782, 0.9033, 0.4715, 0.9049, 0.4717, 0.8646, 0.4778, 0.8726, 0.4765, 0.8722, 0.4807, 0.9052, 0.4665, 0.9035, 0.4664, 0.9038, 0.4612, 0.9054, 0.4614, 0.9012, 0.4672, 0.8238, 0.5572, 0.8669, 0.4931, 0.9305, 0.5588, 0.7027, 0.4444, 0.6259, 0.5119, 0.6968, 0.5187, 0.6572, 0.555, 0.8722, 0.4807, 0.879, 0.4834, 0.8766, 0.4866, 0.9012, 0.4672, 0.9029, 0.4671, 0.9031, 0.473, 0.9015, 0.4731, 0.9015, 0.4798, 0.9237, 0.5429, 0.8812, 0.4838, 0.9321, 0.4612, 0.8734, 0.4657, 0.8766, 0.4681, 0.8709, 0.4727, 0.8509, 0.4838, 0.8493, 0.4801, 0.8566, 0.479, 0.8697, 0.4841, 0.8743, 0.4898, 0.8706, 0.4914, 0.9015, 0.4798, 0.9031, 0.4798, 0.9031, 0.4866, 0.9015, 0.4865, 0.8876, 0.5497, 0.888, 0.5433, 0.89, 0.542, 0.8895, 0.5497, 0.8942, 0.5626, 0.8927, 0.5638, 0.8164, 0.5439, 0.8163, 0.5375, 0.8228, 0.5374, 0.8163, 0.5309, 0.8164, 0.5243, 0.823, 0.5247, 0.8167, 0.5191, 0.817, 0.514, 0.8235, 0.5149, 0.9052, 0.4665, 0.9054, 0.4614, 0.912, 0.4622, 0.9012, 0.4672, 0.9015, 0.4731, 0.8949, 0.4733, 0.9015, 0.4798, 0.9015, 0.4865, 0.8949, 0.4863, 0.6998, 0.4821, 0.621, 0.4934, 0.704, 0.4814, 0.6234, 0.5548, 0.8646, 0.4778, 0.8583, 0.4829, 0.8566, 0.479, 0.9012, 0.4924, 0.9029, 0.4925, 0.9026, 0.4984, 0.901, 0.4982, 0.9012, 0.4924, 0.901, 0.4982, 0.8945, 0.4975, 0.8146, 0.5571, 0.8493, 0.4801, 0.9345, 0.5588, 0.9068, 0.53, 0.9311, 0.5058, 0.933, 0.4995, 0.9353, 0.4988, 0.9331, 0.5064, 0.9353, 0.5207, 0.9335, 0.5215, 0.8646, 0.4778, 0.8616, 0.4854, 0.8583, 0.4829, 0.863, 0.4926, 0.859, 0.4922, 0.8616, 0.4854, 0.8946, 0.5497, 0.8951, 0.5433, 0.8971, 0.542, 0.8965, 0.5497, 0.9012, 0.5626, 0.8998, 0.5638, 0.6178, 0.4915, 0.6161, 0.498, 0.6142, 0.4915, 0.8558, 0.4898, 0.8525, 0.4875, 0.8583, 0.4829, 0.8033, 0.5051, 0.8014, 0.498, 0.8052, 0.498, 0.8192, 0.5571, 0.8212, 0.5509, 0.8238, 0.5504, 0.8214, 0.5579, 0.8238, 0.5724, 0.8218, 0.5731, 0.8497, 0.4762, 0.8502, 0.4722, 0.857, 0.4748, 0.6563, 0.5579, 0.6566, 0.5656, 0.6513, 0.5663, 0.8566, 0.479, 0.8493, 0.4801, 0.8497, 0.4762, 0.9118, 0.5663, 0.9136, 0.56, 0.9159, 0.5593, 0.9137, 0.5669, 0.9159, 0.5812, 0.9141, 0.582, 0.8586, 0.4641, 0.8622, 0.4625, 0.8633, 0.4697, 0.5889, 0.5561, 0.5886, 0.5484, 0.5948, 0.5484, 0.9068, 0.5048, 0.907, 0.499, 0.9135, 0.4997, 0.8641, 0.5441, 0.8643, 0.5376, 0.8661, 0.5362, 0.8657, 0.5439, 0.87, 0.5563, 0.8688, 0.5577, 0.609, 0.5103, 0.6043, 0.515, 0.6025, 0.5119, 0.6177, 0.5315, 0.618, 0.5238, 0.6233, 0.5248, 0.8646, 0.4778, 0.8595, 0.4714, 0.8633, 0.4697, 0.9251, 0.468, 0.9271, 0.4618, 0.9296, 0.4612, 0.9272, 0.4687, 0.9296, 0.483, 0.9277, 0.4837, 0.9281, 0.5428, 0.93, 0.5365, 0.9325, 0.536, 0.9302, 0.5435, 0.9325, 0.5581, 0.9306, 0.5588, 0.8033, 0.5051, 0.7981, 0.5103, 0.7962, 0.507, 0.8633, 0.4697, 0.8622, 0.4625, 0.8662, 0.4629, 0.6007, 0.5087, 0.6071, 0.507, 0.6025, 0.5119, 0.8436, 0.5441, 0.8438, 0.5376, 0.8455, 0.5362, 0.8452, 0.544, 0.8495, 0.5566, 0.8482, 0.5579, 0.8794, 0.4794, 0.879, 0.4834, 0.8722, 0.4807, 0.5972, 0.5316, 0.5975, 0.5238, 0.6028, 0.5247, 0.8726, 0.4765, 0.8799, 0.4754, 0.8794, 0.4794, 0.8238, 0.5572, 0.8257, 0.551, 0.8282, 0.5504, 0.8259, 0.5579, 0.8282, 0.5723, 0.8263, 0.573, 0.8766, 0.4866, 0.8743, 0.4898, 0.8697, 0.4841, 0.6453, 0.5579, 0.6454, 0.5656, 0.6395, 0.5659, 0.8646, 0.4778, 0.8722, 0.4807, 0.8697, 0.4841, 0.9237, 0.5429, 0.9256, 0.5366, 0.9281, 0.536, 0.9258, 0.5435, 0.9281, 0.5581, 0.9262, 0.5588, 0.8706, 0.4914, 0.8669, 0.4931, 0.8658, 0.4858, 0.8675, 0.4702, 0.8702, 0.4634, 0.8734, 0.4657, 0.6572, 0.555, 0.6571, 0.5473, 0.6632, 0.5477, 0.8646, 0.4778, 0.8697, 0.4841, 0.8658, 0.4858, 0.8646, 0.4778, 0.8675, 0.4702, 0.8709, 0.4727, 0.8646, 0.4778, 0.8633, 0.4697, 0.8675, 0.4702, 0.8646, 0.4778, 0.8658, 0.4858, 0.8616, 0.4854, 0.6414, 0.5373, 0.642, 0.5296, 0.6466, 0.5307, 0.8583, 0.4829, 0.8525, 0.4875, 0.8509, 0.4838, 0.8146, 0.5571, 0.8166, 0.5509, 0.8192, 0.5504, 0.8168, 0.5579, 0.8192, 0.5724, 0.8173, 0.5731, 0.6493, 0.5413, 0.6493, 0.5345, 0.6515, 0.5351, 0.6515, 0.5413, 0.635, 0.5308, 0.635, 0.524, 0.6373, 0.5246, 0.6373, 0.5308, 0.5948, 0.5419, 0.5948, 0.5351, 0.5971, 0.5357, 0.5971, 0.5419, 0.6113, 0.5182, 0.6136, 0.5188, 0.6136, 0.525, 0.6113, 0.525, 0.8164, 0.5243, 0.8148, 0.5242, 0.8151, 0.519, 0.8167, 0.5191, 0.8166, 0.5502, 0.8149, 0.5504, 0.8148, 0.544, 0.8164, 0.5439, 0.6113, 0.5318, 0.6136, 0.5324, 0.6136, 0.5386, 0.6113, 0.5386, 0.6234, 0.5548, 0.6233, 0.5471, 0.6294, 0.5475, 0.9067, 0.5242, 0.9051, 0.5242, 0.9051, 0.5174, 0.9067, 0.5174, 0.9067, 0.5174, 0.9067, 0.5107, 0.9133, 0.5109, 0.5813, 0.5399, 0.5836, 0.5405, 0.5836, 0.5467, 0.5813, 0.5467, 0.9015, 0.4865, 0.9031, 0.4866, 0.9029, 0.4925, 0.9012, 0.4924, 0.5813, 0.5331, 0.5836, 0.5337, 0.5836, 0.5399, 0.5813, 0.5399, 0.6511, 0.5579, 0.6512, 0.5656, 0.6454, 0.5659, 0.907, 0.5358, 0.9053, 0.536, 0.9052, 0.5301, 0.9068, 0.53, 0.9068, 0.53, 0.9067, 0.5242, 0.9133, 0.5239, 0.6373, 0.524, 0.635, 0.5234, 0.635, 0.5172, 0.6373, 0.5172, 0.9015, 0.4731, 0.9031, 0.473, 0.9031, 0.4798, 0.9015, 0.4798, 0.6136, 0.5318, 0.6113, 0.5312, 0.6113, 0.525, 0.6136, 0.525, 0.901, 0.4614, 0.9026, 0.4612, 0.9029, 0.4671, 0.9012, 0.4672, 0.9049, 0.4717, 0.9033, 0.4715, 0.9035, 0.4664, 0.9052, 0.4665, 0.6373, 0.5376, 0.635, 0.537, 0.635, 0.5308, 0.6373, 0.5308, 0.6031, 0.5552, 0.6028, 0.5475, 0.609, 0.5475, 0.9047, 0.4849, 0.9031, 0.4849, 0.9032, 0.4782, 0.9048, 0.4783, 0.9048, 0.4783, 0.9049, 0.4717, 0.9114, 0.4721, 0.6113, 0.5386, 0.6136, 0.5392, 0.6136, 0.5454, 0.6113, 0.5454, 0.8662, 0.4629, 0.8702, 0.4634, 0.8675, 0.4702, 0.905, 0.4976, 0.9034, 0.4978, 0.9033, 0.4914, 0.9049, 0.4913, 0.6113, 0.5114, 0.6136, 0.512, 0.6136, 0.5182, 0.6113, 0.5182, 0.8163, 0.5375, 0.8146, 0.5376, 0.8147, 0.5309, 0.8163, 0.5309, 0.6485, 0.5373, 0.649, 0.5296, 0.6536, 0.5307, 0.9067, 0.5107, 0.9051, 0.5106, 0.9052, 0.5047, 0.9068, 0.5048, 0.6278, 0.5087, 0.6213, 0.507, 0.6278, 0.5051, 0.6241, 0.515, 0.6194, 0.5103, 0.6259, 0.5119, 0.6178, 0.5187, 0.6161, 0.5122, 0.621, 0.5168, 0.6106, 0.5187, 0.6123, 0.5122, 0.6142, 0.5187, 0.6043, 0.515, 0.609, 0.5103, 0.6074, 0.5168, 0.8782, 0.4718, 0.8799, 0.4754, 0.8726, 0.4765, 0.6007, 0.5015, 0.6071, 0.5032, 0.6007, 0.5051, 0.6043, 0.4952, 0.609, 0.4999, 0.6025, 0.4983, 0.6106, 0.4915, 0.6123, 0.498, 0.6074, 0.4934, 0.8525, 0.469, 0.8549, 0.4657, 0.8595, 0.4714, 0.6241, 0.4952, 0.6194, 0.4999, 0.621, 0.4934, 0.6278, 0.5015, 0.6213, 0.5032, 0.6259, 0.4983, 0.8033, 0.5051, 0.8085, 0.5103, 0.8052, 0.5122, 0.8033, 0.5051, 0.8104, 0.507, 0.8085, 0.5103, 0.8033, 0.5051, 0.8104, 0.5032, 0.8104, 0.507, 0.6194, 0.4999, 0.6241, 0.4952, 0.6259, 0.4983, 0.6161, 0.498, 0.6178, 0.4915, 0.621, 0.4934, 0.8646, 0.4778, 0.857, 0.4748, 0.8595, 0.4714, 0.8033, 0.5051, 0.7981, 0.4999, 0.8014, 0.498, 0.8033, 0.5051, 0.7962, 0.5032, 0.7981, 0.4999, 0.8033, 0.5051, 0.7962, 0.507, 0.7962, 0.5032, 0.8709, 0.4727, 0.8766, 0.4681, 0.8782, 0.4718, 0.6123, 0.5122, 0.6106, 0.5187, 0.6074, 0.5168, 0.8033, 0.5051, 0.8052, 0.5122, 0.8014, 0.5122, 0.6161, 0.5122, 0.6178, 0.5187, 0.6142, 0.5187, 0.8033, 0.5051, 0.8014, 0.5122, 0.7981, 0.5103, 0.8646, 0.4778, 0.8709, 0.4727, 0.8726, 0.4765, 0.6071, 0.507, 0.6007, 0.5087, 0.6007, 0.5051, 0.6071, 0.5032, 0.6007, 0.5015, 0.6025, 0.4983, 0.609, 0.4999, 0.6043, 0.4952, 0.6074, 0.4934, 0.857, 0.4748, 0.8502, 0.4722, 0.8525, 0.469, 0.8033, 0.5051, 0.8052, 0.498, 0.8085, 0.4999, 0.8033, 0.5051, 0.8085, 0.4999, 0.8104, 0.5032, 0.7048, 0.5184, 0.6278, 0.5051, 0.6629, 0.5232, 0.6414, 0.5373, 0.6213, 0.507, 0.6278, 0.5087, 0.6259, 0.5119, 0.6194, 0.5103, 0.6241, 0.515, 0.621, 0.5168, 0.8833, 0.5812, 0.8847, 0.5815, 0.8847, 0.5852, 0.8833, 0.5852, 0.8697, 0.5304, 0.8662, 0.5324, 0.8659, 0.5311, 0.869, 0.5292, 0.8622, 0.5324, 0.8582, 0.5324, 0.8586, 0.5311, 0.8622, 0.5311, 0.8513, 0.5284, 0.8523, 0.5274, 0.8555, 0.5292, 0.8548, 0.5304, 0.8473, 0.5215, 0.8487, 0.5211, 0.8505, 0.5243, 0.8493, 0.525, 0.8473, 0.5135, 0.8487, 0.5139, 0.8487, 0.5175, 0.8473, 0.5175, 0.8513, 0.5066, 0.8523, 0.5076, 0.8505, 0.5107, 0.8493, 0.51, 0.8548, 0.5046, 0.8582, 0.5026, 0.8586, 0.5039, 0.8555, 0.5058, 0.8662, 0.5026, 0.8659, 0.5039, 0.8622, 0.5039, 0.8622, 0.5026, 0.8274, 0.5851, 0.8259, 0.5847, 0.8259, 0.5811, 0.8274, 0.5811, 0.8772, 0.5135, 0.8758, 0.5139, 0.874, 0.5107, 0.8752, 0.51, 0.8772, 0.5215, 0.8758, 0.5211, 0.8758, 0.5175, 0.8772, 0.5175, 0.88, 0.577, 0.88, 0.5832, 0.878, 0.5837, 0.878, 0.577, 0.8615, 0.5734, 0.8615, 0.5672, 0.8635, 0.5667, 0.8635, 0.5734, 0.848, 0.585, 0.848, 0.5788, 0.85, 0.5783, 0.85, 0.585, 0.85, 0.5715, 0.85, 0.5777, 0.848, 0.5783, 0.848, 0.5715, 0.8693, 0.5644, 0.8693, 0.5582, 0.8713, 0.5577, 0.8713, 0.5644, 0.8693, 0.5711, 0.8693, 0.5649, 0.8713, 0.5644, 0.8713, 0.5711, 0.8615, 0.5802, 0.8615, 0.574, 0.8635, 0.5734, 0.8635, 0.5802, 0.9159, 0.5729, 0.9159, 0.5667, 0.9179, 0.5661, 0.9179, 0.5729, 0.9159, 0.5796, 0.9159, 0.5734, 0.9179, 0.5729, 0.9179, 0.5796, 0.9361, 0.5587, 0.9361, 0.5525, 0.9381, 0.5519, 0.9381, 0.5587, 0.878, 0.577, 0.878, 0.5708, 0.88, 0.5702, 0.88, 0.577, 0.9374, 0.4986, 0.9374, 0.4924, 0.9394, 0.4919, 0.9394, 0.4986, 0.6952, 0.4864, 0.7004, 0.5053, 0.6386, 0.4819, 0.7004, 0.5053, 0.898, 0.5809, 0.8601, 0.5409, 0.624, 0.5992, 0.624, 0.6778, 0.5978, 0.6778, 0.5978, 0.6062, 0.6764, 0.5992, 0.6764, 0.5207, 0.7026, 0.5207, 0.7026, 0.5922, 0.5717, 0.5992, 0.5717, 0.6778, 0.5455, 0.6778, 0.5455, 0.6062, 0.5455, 0.5992, 0.5455, 0.5207, 0.5717, 0.5207, 0.5717, 0.5922, 0.5717, 0.5992, 0.5717, 0.5207, 0.5978, 0.5207, 0.5978, 0.5922, 0.5978, 0.5992, 0.5978, 0.6778, 0.5717, 0.6778, 0.5717, 0.6062, 0.7026, 0.5992, 0.7026, 0.6778, 0.6764, 0.6778, 0.6764, 0.6062, 0.624, 0.5207, 0.624, 0.5992, 0.5978, 0.5992, 0.5978, 0.5276, 0.6764, 0.5992, 0.6764, 0.6778, 0.6502, 0.6778, 0.6502, 0.6062, 0.6502, 0.5207, 0.6502, 0.5992, 0.624, 0.5992, 0.624, 0.5276, 0.6764, 0.5207, 0.6764, 0.5992, 0.6502, 0.5992, 0.6502, 0.5276, 0.8641, 0.5374, 0.8601, 0.5409, 0.898, 0.5809, 0.6502, 0.5992, 0.6502, 0.6778, 0.624, 0.6778, 0.624, 0.6062, 0.5943, 0.5212, 0.65, 0.5164, 0.6526, 0.521, 0.6351, 0.5719, 0.6192, 0.4971, 0.6203, 0.4353, 0.6151, 0.4163, 0.9012, 0.4924, 0.8876, 0.5497, 0.8525, 0.4875, 0.9346, 0.536, 0.9051, 0.536, 0.8713, 0.5362, 0.6881, 0.5426, 0.8597, 0.5599, 0.8615, 0.5608, 0.8615, 0.5819, 0.8592, 0.5811, 0.8366, 0.5594, 0.8406, 0.5561, 0.9332, 0.5321, 0.8406, 0.5375, 0.8433, 0.5375, 0.8406, 0.5561, 0.9321, 0.4612, 0.934, 0.462, 0.934, 0.4837, 0.9315, 0.4831, 0.8675, 0.4702, 0.8734, 0.4657, 0.8709, 0.4727, 0.6412, 0.4775, 0.6007, 0.5051, 0.6412, 0.4737, 0.8595, 0.4714, 0.8586, 0.4641, 0.8633, 0.4697, 0.6431, 0.4704, 0.6074, 0.4934, 0.6464, 0.4685, 0.8566, 0.479, 0.8497, 0.4762, 0.857, 0.4748, 0.6535, 0.4704, 0.6161, 0.498, 0.621, 0.4934, 0.8616, 0.4854, 0.8558, 0.4898, 0.8583, 0.4829, 0.6554, 0.4737, 0.6278, 0.5051, 0.6554, 0.4775, 0.8583, 0.4829, 0.8509, 0.4838, 0.8566, 0.479, 0.6554, 0.4737, 0.6194, 0.4999, 0.6259, 0.4983, 0.8658, 0.4858, 0.863, 0.4926, 0.8616, 0.4854, 0.6554, 0.4775, 0.6259, 0.5119, 0.6535, 0.4808, 0.8697, 0.4841, 0.8706, 0.4914, 0.8658, 0.4858, 0.6535, 0.4808, 0.621, 0.5168, 0.6502, 0.4827, 0.8722, 0.4807, 0.8766, 0.4866, 0.8697, 0.4841, 0.6502, 0.4827, 0.6142, 0.5187, 0.6464, 0.4827, 0.8726, 0.4765, 0.8794, 0.4794, 0.8722, 0.4807, 0.6431, 0.4808, 0.6123, 0.5122, 0.6074, 0.5168, 0.8709, 0.4727, 0.8782, 0.4718, 0.8726, 0.4765, 0.6431, 0.4808, 0.6025, 0.5119, 0.6412, 0.4775, 0.8633, 0.4697, 0.8662, 0.4629, 0.8675, 0.4702, 0.6412, 0.4737, 0.6025, 0.4983, 0.6431, 0.4704, 0.857, 0.4748, 0.8525, 0.469, 0.8595, 0.4714, 0.6502, 0.4685, 0.6123, 0.498, 0.6142, 0.4915])
me_sphere_001.use_remesh_preserve_volume = False
me_sphere_001.use_remesh_preserve_attributes = False
me_sphere_001.use_mirror_vertex_groups = False
me_sphere_001.update()

# ---- objects
ob_model_0 = bpy.data.objects.new('Model_0', me_sphere)
ob_model_1 = bpy.data.objects.new('Model_1', me_sphere_001)

# ---- transforms, parenting, visibility, modifiers, constraints
ob_model_0.location = (0.0, 0.0, 0.0)
ob_model_0.lineart.crease_threshold = 0.0
ob_model_1.location = (0.0, 0.0, 0.0)
ob_model_1.lineart.crease_threshold = 0.0

# ---- collection membership
col_collection_1.objects.link(ob_model_0)
col_collection_2.objects.link(ob_model_1)

# ---- scene / render settings (as saved in the file)
scene.frame_start = 1; scene.frame_end = 250; scene.frame_set(1)
scene.render.engine = 'BLENDER_EEVEE_NEXT'
scene.render.resolution_percentage = 50
scene.render.dither_intensity = 0.0
scene.cycles.use_denoising = False
scene.cycles.samples = 10
scene.cycles.sampling_pattern = 'TABULATED_SOBOL'
scene.cycles.light_sampling_threshold = 0.0
scene.cycles.use_adaptive_sampling = False
scene.cycles.use_light_tree = False
scene.cycles.blur_glossy = 0.0
scene.cycles.pixel_filter_type = 'GAUSSIAN'
scene.cycles.sample_clamp_indirect = 0.0
scene.view_settings.view_transform = 'Standard'
bpy.context.view_layer.update()

# ---- added for rendering (the .blend has no active camera and no usable light): camera, sun
cam_auto = bpy.data.cameras.new('AutoCamera')
cam_auto.lens = 50.0
cam_auto.sensor_width = 36.0
cam_auto.clip_end = 1000.0
ob_auto_camera = bpy.data.objects.new('AutoCamera', cam_auto)
scene.collection.objects.link(ob_auto_camera)
ob_auto_camera.location = (1.64303, -1.97164, 1.63944)
ob_auto_camera.rotation_euler = (1.09748, -7.21219e-08, 0.694738)
scene.camera = ob_auto_camera
light_auto_sun = bpy.data.lights.new('AutoSun', 'SUN')
light_auto_sun.energy = 3.0
light_auto_sun.angle = 0.0523599
ob_auto_sun = bpy.data.objects.new('AutoSun', light_auto_sun)
scene.collection.objects.link(ob_auto_sun)
ob_auto_sun.rotation_euler = (0.872665, 0.174533, 0.523599)
bpy.context.view_layer.update()
